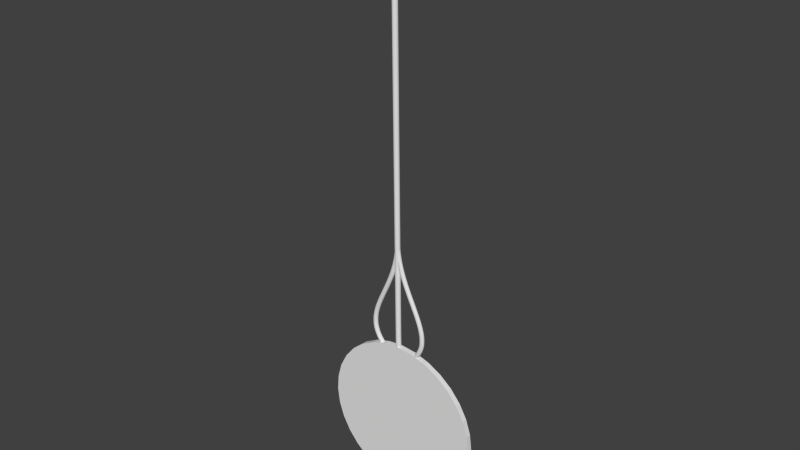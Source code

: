 # Source: all_pendulum.blend  (saved by Blender 2.71.0; exported with 4.5.12 LTS)
import bpy
from mathutils import Matrix  # noqa: F401  (used for matrix-valued properties, if any)

bpy.ops.wm.read_factory_settings(use_empty=True)
scene = bpy.context.scene
scene.name = 'Scene'

# ---- collections
col_collection_1 = bpy.data.collections.new('Collection 1'); scene.collection.children.link(col_collection_1)

# ---- world
world_world = bpy.data.worlds.new('World'); scene.world = world_world
world_world.color = (0.05088, 0.05088, 0.05088)
world_world.use_sun_shadow = False
world_world.sun_shadow_jitter_overblur = 0.0
world_world.cycles.sampling_method = 'MANUAL'
world_world.cycles.sample_map_resolution = 256

# ---- meshes
me_cylinder_001 = bpy.data.meshes.new('Cylinder.001')
me_cylinder_001.from_pydata([(-0.04437, 0.889, 0.001035), (-0.04437, 0.889, 2.001), (0.1507, 0.8698, 0.001035), (0.1507, 0.8698, 2.001), (0.3383, 0.8129, 0.001035), (0.3383, 0.8129, 2.001), (0.5112, 0.7205, 0.001035), (0.5112, 0.7205, 2.001), (0.6627, 0.5962, 0.001035), (0.6627, 0.5962, 2.001), (0.7871, 0.4446, 0.001035), (0.7871, 0.4446, 2.001), (0.8795, 0.2717, 0.001035), (0.8795, 0.2717, 2.001), (0.9364, 0.08414, 0.001035), (0.9364, 0.08414, 2.001), (0.9556, -0.111, 0.001035), (0.9556, -0.111, 2.001), (0.9364, -0.306, 0.001035), (0.9364, -0.306, 2.001), (0.8795, -0.4936, 0.001035), (0.8795, -0.4936, 2.001), (0.7871, -0.6665, 0.001035), (0.7871, -0.6665, 2.001), (0.6627, -0.8181, 0.001035), (0.6627, -0.8181, 2.001), (0.5112, -0.9424, 0.001035), (0.5112, -0.9424, 2.001), (0.3383, -1.035, 0.001035), (0.3383, -1.035, 2.001), (0.1507, -1.092, 0.001035), (0.1507, -1.092, 2.001), (-0.04437, -1.111, 0.001035), (-0.04437, -1.111, 2.001), (-0.2395, -1.092, 0.001035), (-0.2395, -1.092, 2.001), (-0.4271, -1.035, 0.001035), (-0.4271, -1.035, 2.001), (-0.5999, -0.9424, 0.001035), (-0.5999, -0.9424, 2.001), (-0.7515, -0.8181, 0.001035), (-0.7515, -0.8181, 2.001), (-0.8758, -0.6665, 0.001035), (-0.8758, -0.6665, 2.001), (-0.9683, -0.4936, 0.001035), (-0.9683, -0.4936, 2.001), (-1.025, -0.306, 0.001035), (-1.025, -0.306, 2.001), (-1.044, -0.1109, 0.001035), (-1.044, -0.1109, 2.001), (-1.025, 0.08414, 0.001035), (-1.025, 0.08414, 2.001), (-0.9683, 0.2717, 0.001035), (-0.9683, 0.2717, 2.001), (-0.8758, 0.4446, 0.001035), (-0.8758, 0.4446, 2.001), (-0.7515, 0.5962, 0.001035), (-0.7515, 0.5962, 2.001), (-0.5999, 0.7205, 0.001035), (-0.5999, 0.7205, 2.001), (-0.4271, 0.8129, 0.001035), (-0.4271, 0.8129, 2.001), (-0.2395, 0.8698, 0.001035), (-0.2395, 0.8698, 2.001), (-0.04437, 0.889, 0.001035), (0.1507, 0.8698, 0.001035), (0.3383, 0.8129, 0.001035), (0.5112, 0.7205, 0.001035), (0.6627, 0.5962, 0.001035), (0.7871, 0.4446, 0.001035), (0.8795, 0.2717, 0.001035), (0.9364, 0.08414, 0.001035), (0.9556, -0.111, 0.001035), (0.9364, -0.306, 0.001035), (0.8795, -0.4936, 0.001035), (0.7871, -0.6665, 0.001035), (0.6627, -0.8181, 0.001035), (0.5112, -0.9424, 0.001035), (0.3383, -1.035, 0.001035), (0.1507, -1.092, 0.001035), (-0.04437, -1.111, 0.001035), (-0.2395, -1.092, 0.001035), (-0.4271, -1.035, 0.001035), (-0.5999, -0.9424, 0.001035), (-0.7515, -0.8181, 0.001035), (-0.8758, -0.6665, 0.001035), (-0.9683, -0.4936, 0.001035), (-1.025, -0.306, 0.001035), (-1.044, -0.1109, 0.001035), (-1.025, 0.08414, 0.001035), (-0.9683, 0.2717, 0.001035), (-0.8758, 0.4446, 0.001035), (-0.7515, 0.5962, 0.001035), (-0.5999, 0.7205, 0.001035), (-0.4271, 0.8129, 0.001035), (-0.2395, 0.8698, 0.001035), (0.7313, -1.119, 1.997), (0.7765, 0.8454, 1.998), (6.691, -1.269, 2.005), (6.736, 0.6957, 2.006), (12.41, -1.437, 2.028), (12.46, 0.5282, 2.028), (17.68, -1.616, 2.065), (17.73, 0.3491, 2.065), (22.29, -1.799, 2.114), (22.33, 0.1655, 2.114), (26.06, -1.98, 2.174), (26.11, -0.01566, 2.174), (28.85, -2.152, 2.242), (28.9, -0.1874, 2.242), (30.56, -2.308, 2.316), (30.6, -0.3431, 2.316), (31.11, -2.442, 2.393), (31.15, -0.4768, 2.393), (30.48, -2.548, 2.469), (30.53, -0.5834, 2.47), (28.71, -2.623, 2.543), (28.75, -0.6587, 2.543), (25.85, -2.665, 2.611), (25.9, -0.6998, 2.611), (22.02, -2.67, 2.67), (22.07, -0.7053, 2.671), (17.36, -2.64, 2.719), (17.41, -0.6748, 2.719), (12.06, -2.574, 2.755), (12.11, -0.6096, 2.755), (6.318, -2.477, 2.777), (6.363, -0.5121, 2.777), (0.3516, -2.351, 2.784), (0.3968, -0.3861, 2.784), (-5.608, -2.201, 2.776), (-5.562, -0.2364, 2.776), (-11.33, -2.034, 2.753), (-11.29, -0.06886, 2.753), (-16.6, -1.855, 2.716), (-16.55, 0.1102, 2.717), (-21.21, -1.671, 2.667), (-21.16, 0.2938, 2.667), (-24.98, -1.49, 2.607), (-24.93, 0.475, 2.607), (-27.77, -1.318, 2.539), (-27.72, 0.6467, 2.539), (-29.47, -1.162, 2.465), (-29.43, 0.8024, 2.465), (-30.02, -1.029, 2.388), (-29.98, 0.9361, 2.389), (-29.4, -0.9221, 2.311), (-29.35, 1.043, 2.312), (-27.62, -0.8468, 2.238), (-27.58, 1.118, 2.238), (-24.77, -0.8056, 2.17), (-24.72, 1.159, 2.171), (-20.94, -0.8002, 2.111), (-20.89, 1.165, 2.111), (-16.28, -0.8307, 2.062), (-16.24, 1.134, 2.063), (-10.98, -0.8959, 2.026), (-10.93, 1.069, 2.027), (-5.235, -0.9934, 2.004), (-5.19, 0.9714, 2.005), (-6.612, 0.696, 2.026), (-6.478, 0.6455, 2.025), (-6.354, 0.5636, 2.024), (-6.246, 0.4533, 2.023), (-6.157, 0.3189, 2.023), (-6.091, 0.1656, 2.022), (-6.05, -0.0007614, 2.022), (-6.037, -0.1738, 2.022), (-6.05, -0.3468, 2.022), (-6.091, -0.5131, 2.022), (-6.157, -0.6665, 2.023), (-6.246, -0.8009, 2.023), (-6.354, -0.9111, 2.024), (-6.478, -0.9931, 2.025), (-6.612, -1.044, 2.026), (-6.751, -1.061, 2.027), (-6.891, -1.044, 2.029), (-7.025, -0.9931, 2.03), (-7.148, -0.9111, 2.031), (-7.257, -0.8008, 2.032), (-7.345, -0.6665, 2.032), (-7.411, -0.5131, 2.033), (-7.452, -0.3468, 2.033), (-7.466, -0.1738, 2.033), (-7.452, -0.0007605, 2.033), (-7.411, 0.1656, 2.033), (-7.345, 0.3189, 2.032), (-7.257, 0.4533, 2.032), (-7.148, 0.5636, 2.031), (-7.025, 0.6455, 2.03), (-6.891, 0.696, 2.029), (-6.751, 0.7131, 2.027), (-7.953, 0.696, 2.007), (-7.809, 0.6455, 2.006), (-7.675, 0.5636, 2.005), (-7.558, 0.4533, 2.005), (-7.463, 0.3189, 2.004), (-7.391, 0.1656, 2.003), (-7.348, -0.0007614, 2.003), (-7.333, -0.1738, 2.003), (-7.348, -0.3468, 2.003), (-7.391, -0.5131, 2.003), (-7.463, -0.6665, 2.004), (-7.558, -0.8009, 2.005), (-7.675, -0.9111, 2.005), (-7.809, -0.9931, 2.006), (-7.953, -1.044, 2.007), (-8.104, -1.061, 2.008), (-8.254, -1.044, 2.009), (-8.398, -0.9931, 2.01), (-8.532, -0.9111, 2.011), (-8.649, -0.8008, 2.012), (-8.744, -0.6665, 2.012), (-8.816, -0.5131, 2.013), (-8.859, -0.3468, 2.013), (-8.874, -0.1738, 2.013), (-8.859, -0.0007605, 2.013), (-8.816, 0.1656, 2.013), (-8.744, 0.3189, 2.012), (-8.649, 0.4533, 2.012), (-8.532, 0.5636, 2.011), (-8.398, 0.6455, 2.01), (-8.254, 0.696, 2.009), (-8.104, 0.7131, 2.008), (-8.992, 0.696, 1.988), (-8.838, 0.6455, 1.987), (-8.696, 0.5636, 1.986), (-8.572, 0.4533, 1.986), (-8.469, 0.3189, 1.985), (-8.394, 0.1656, 1.985), (-8.347, -0.0007615, 1.985), (-8.331, -0.1738, 1.985), (-8.347, -0.3468, 1.985), (-8.394, -0.5131, 1.985), (-8.469, -0.6665, 1.985), (-8.572, -0.8009, 1.986), (-8.696, -0.9111, 1.986), (-8.838, -0.9931, 1.987), (-8.992, -1.044, 1.988), (-9.152, -1.061, 1.989), (-9.312, -1.044, 1.99), (-9.466, -0.9931, 1.99), (-9.608, -0.9111, 1.991), (-9.733, -0.8009, 1.992), (-9.835, -0.6665, 1.992), (-9.911, -0.5131, 1.993), (-9.957, -0.3468, 1.993), (-9.973, -0.1738, 1.993), (-9.957, -0.0007605, 1.993), (-9.911, 0.1656, 1.993), (-9.835, 0.3189, 1.992), (-9.733, 0.4533, 1.992), (-9.608, 0.5636, 1.991), (-9.466, 0.6455, 1.99), (-9.312, 0.696, 1.99), (-9.152, 0.7131, 1.989), (-9.751, 0.696, 1.969), (-9.589, 0.6455, 1.968), (-9.44, 0.5636, 1.968), (-9.31, 0.4533, 1.967), (-9.203, 0.3189, 1.967), (-9.123, 0.1656, 1.966), (-9.074, -0.0007615, 1.966), (-9.057, -0.1738, 1.966), (-9.074, -0.3468, 1.966), (-9.123, -0.5131, 1.966), (-9.203, -0.6665, 1.967), (-9.31, -0.8009, 1.967), (-9.44, -0.9111, 1.968), (-9.589, -0.9931, 1.968), (-9.751, -1.044, 1.969), (-9.919, -1.061, 1.969), (-10.09, -1.044, 1.97), (-10.25, -0.9931, 1.971), (-10.4, -0.9111, 1.971), (-10.53, -0.8009, 1.972), (-10.64, -0.6665, 1.972), (-10.72, -0.5131, 1.972), (-10.76, -0.3468, 1.972), (-10.78, -0.1738, 1.972), (-10.76, -0.0007606, 1.972), (-10.72, 0.1656, 1.972), (-10.64, 0.3189, 1.972), (-10.53, 0.4533, 1.972), (-10.4, 0.5636, 1.971), (-10.25, 0.6455, 1.971), (-10.09, 0.696, 1.97), (-9.919, 0.7131, 1.969), (-10.25, 0.696, 1.949), (-10.09, 0.6455, 1.949), (-9.932, 0.5636, 1.949), (-9.797, 0.4533, 1.948), (-9.687, 0.3189, 1.948), (-9.604, 0.1656, 1.948), (-9.554, -0.0007616, 1.948), (-9.537, -0.1738, 1.948), (-9.554, -0.3468, 1.948), (-9.604, -0.5131, 1.948), (-9.687, -0.6665, 1.948), (-9.797, -0.8009, 1.948), (-9.932, -0.9111, 1.949), (-10.09, -0.9931, 1.949), (-10.25, -1.044, 1.949), (-10.43, -1.061, 1.95), (-10.6, -1.044, 1.95), (-10.77, -0.9931, 1.951), (-10.92, -0.9111, 1.951), (-11.06, -0.8009, 1.951), (-11.17, -0.6665, 1.952), (-11.25, -0.5131, 1.952), (-11.3, -0.3468, 1.952), (-11.32, -0.1738, 1.952), (-11.3, -0.0007606, 1.952), (-11.25, 0.1656, 1.952), (-11.17, 0.3189, 1.952), (-11.06, 0.4533, 1.951), (-10.92, 0.5636, 1.951), (-10.77, 0.6455, 1.951), (-10.6, 0.696, 1.95), (-10.43, 0.7131, 1.95), (-10.52, 0.696, 1.93), (-10.35, 0.6455, 1.93), (-10.19, 0.5636, 1.93), (-10.06, 0.4533, 1.93), (-9.944, 0.3189, 1.929), (-9.861, 0.1656, 1.929), (-9.809, -0.0007617, 1.929), (-9.792, -0.1738, 1.929), (-9.809, -0.3468, 1.929), (-9.861, -0.5131, 1.929), (-9.944, -0.6665, 1.929), (-10.06, -0.8009, 1.93), (-10.19, -0.9111, 1.93), (-10.35, -0.9931, 1.93), (-10.52, -1.044, 1.93), (-10.7, -1.061, 1.93), (-10.87, -1.044, 1.93), (-11.04, -0.9931, 1.931), (-11.2, -0.9111, 1.931), (-11.34, -0.8009, 1.931), (-11.45, -0.6665, 1.931), (-11.53, -0.5131, 1.931), (-11.58, -0.3468, 1.931), (-11.6, -0.1738, 1.931), (-11.58, -0.0007607, 1.931), (-11.53, 0.1656, 1.931), (-11.45, 0.3189, 1.931), (-11.34, 0.4533, 1.931), (-11.2, 0.5636, 1.931), (-11.04, 0.6455, 1.931), (-10.87, 0.696, 1.93), (-10.7, 0.7131, 1.93), (-10.57, 0.696, 1.91), (-10.4, 0.6455, 1.91), (-10.25, 0.5636, 1.91), (-10.11, 0.4533, 1.91), (-9.996, 0.3189, 1.91), (-9.912, 0.1656, 1.91), (-9.861, -0.0007617, 1.91), (-9.843, -0.1738, 1.91), (-9.861, -0.3468, 1.91), (-9.912, -0.5131, 1.91), (-9.996, -0.6665, 1.91), (-10.11, -0.8009, 1.91), (-10.25, -0.9111, 1.91), (-10.4, -0.9931, 1.91), (-10.57, -1.044, 1.91), (-10.75, -1.061, 1.91), (-10.93, -1.044, 1.91), (-11.1, -0.9931, 1.91), (-11.25, -0.9111, 1.91), (-11.39, -0.8009, 1.91), (-11.5, -0.6665, 1.91), (-11.59, -0.5131, 1.91), (-11.64, -0.3468, 1.91), (-11.66, -0.1738, 1.91), (-11.64, -0.0007608, 1.91), (-11.59, 0.1656, 1.91), (-11.5, 0.3189, 1.91), (-11.39, 0.4533, 1.91), (-11.25, 0.5636, 1.91), (-11.1, 0.6455, 1.91), (-10.93, 0.696, 1.91), (-10.75, 0.7131, 1.91), (-10.44, 0.696, 1.89), (-10.27, 0.6455, 1.891), (-10.11, 0.5636, 1.891), (-9.974, 0.4533, 1.891), (-9.862, 0.3189, 1.891), (-9.778, 0.1656, 1.891), (-9.727, -0.0007619, 1.891), (-9.71, -0.1738, 1.891), (-9.727, -0.3468, 1.891), (-9.778, -0.5131, 1.891), (-9.862, -0.6665, 1.891), (-9.974, -0.8009, 1.891), (-10.11, -0.9111, 1.891), (-10.27, -0.9931, 1.891), (-10.44, -1.044, 1.89), (-10.61, -1.061, 1.89), (-10.79, -1.044, 1.89), (-10.96, -0.9931, 1.89), (-11.11, -0.9111, 1.89), (-11.25, -0.8009, 1.89), (-11.36, -0.6665, 1.89), (-11.44, -0.5131, 1.89), (-11.5, -0.3468, 1.889), (-11.51, -0.1738, 1.889), (-11.5, -0.0007609, 1.889), (-11.44, 0.1656, 1.89), (-11.36, 0.3189, 1.89), (-11.25, 0.4533, 1.89), (-11.11, 0.5636, 1.89), (-10.96, 0.6455, 1.89), (-10.79, 0.696, 1.89), (-10.61, 0.7131, 1.89), (-10.13, 0.696, 1.87), (-9.96, 0.6455, 1.871), (-9.806, 0.5636, 1.871), (-9.671, 0.4533, 1.871), (-9.56, 0.3189, 1.871), (-9.478, 0.1656, 1.871), (-9.427, -0.000762, 1.871), (-9.41, -0.1738, 1.871), (-9.427, -0.3468, 1.871), (-9.478, -0.5131, 1.871), (-9.56, -0.6665, 1.871), (-9.671, -0.8009, 1.871), (-9.806, -0.9111, 1.871), (-9.96, -0.9931, 1.871), (-10.13, -1.044, 1.87), (-10.3, -1.061, 1.87), (-10.48, -1.044, 1.87), (-10.64, -0.9931, 1.869), (-10.8, -0.9111, 1.869), (-10.93, -0.8009, 1.869), (-11.04, -0.6665, 1.869), (-11.12, -0.5131, 1.869), (-11.18, -0.3468, 1.868), (-11.19, -0.1738, 1.868), (-11.18, -0.000761, 1.868), (-11.12, 0.1656, 1.869), (-11.04, 0.3189, 1.869), (-10.93, 0.4533, 1.869), (-10.8, 0.5636, 1.869), (-10.64, 0.6455, 1.869), (-10.48, 0.696, 1.87), (-10.3, 0.7131, 1.87), (-9.67, 0.696, 1.85), (-9.505, 0.6455, 1.85), (-9.353, 0.5636, 1.85), (-9.22, 0.4533, 1.851), (-9.111, 0.3189, 1.851), (-9.029, 0.1656, 1.851), (-8.979, -0.0007621, 1.851), (-8.963, -0.1738, 1.851), (-8.979, -0.3468, 1.851), (-9.029, -0.5131, 1.851), (-9.111, -0.6665, 1.851), (-9.22, -0.8009, 1.851), (-9.353, -0.9111, 1.85), (-9.505, -0.9931, 1.85), (-9.67, -1.044, 1.85), (-9.842, -1.061, 1.849), (-10.01, -1.044, 1.849), (-10.18, -0.9931, 1.848), (-10.33, -0.9111, 1.848), (-10.46, -0.8009, 1.848), (-10.57, -0.6665, 1.847), (-10.65, -0.5131, 1.847), (-10.7, -0.3468, 1.847), (-10.72, -0.1738, 1.847), (-10.7, -0.0007612, 1.847), (-10.65, 0.1656, 1.847), (-10.57, 0.3189, 1.847), (-10.46, 0.4533, 1.848), (-10.33, 0.5636, 1.848), (-10.18, 0.6455, 1.848), (-10.01, 0.696, 1.849), (-9.842, 0.7131, 1.849), (-9.086, 0.696, 1.829), (-8.923, 0.6455, 1.829), (-8.773, 0.5636, 1.83), (-8.641, 0.4533, 1.83), (-8.534, 0.3189, 1.83), (-8.453, 0.1656, 1.83), (-8.404, -0.0007622, 1.831), (-8.387, -0.1738, 1.831), (-8.404, -0.3468, 1.831), (-8.453, -0.5131, 1.83), (-8.534, -0.6665, 1.83), (-8.641, -0.8009, 1.83), (-8.773, -0.9111, 1.83), (-8.923, -0.9931, 1.829), (-9.086, -1.044, 1.829), (-9.255, -1.061, 1.828), (-9.424, -1.044, 1.828), (-9.587, -0.9931, 1.827), (-9.737, -0.9111, 1.827), (-9.868, -0.8009, 1.826), (-9.976, -0.6665, 1.826), (-10.06, -0.5131, 1.826), (-10.11, -0.3468, 1.826), (-10.12, -0.1738, 1.826), (-10.11, -0.0007613, 1.826), (-10.06, 0.1656, 1.826), (-9.976, 0.3189, 1.826), (-9.868, 0.4533, 1.826), (-9.737, 0.5636, 1.827), (-9.587, 0.6455, 1.827), (-9.424, 0.696, 1.828), (-9.255, 0.713, 1.828), (-8.396, 0.696, 1.807), (-8.235, 0.6455, 1.808), (-8.086, 0.5636, 1.808), (-7.956, 0.4533, 1.809), (-7.85, 0.3189, 1.809), (-7.77, 0.1656, 1.809), (-7.722, -0.0007623, 1.809), (-7.705, -0.1738, 1.809), (-7.722, -0.3468, 1.809), (-7.77, -0.5131, 1.809), (-7.85, -0.6665, 1.809), (-7.956, -0.8009, 1.809), (-8.086, -0.9111, 1.808), (-8.235, -0.9931, 1.808), (-8.396, -1.044, 1.807), (-8.563, -1.061, 1.807), (-8.73, -1.044, 1.806), (-8.891, -0.9931, 1.805), (-9.039, -0.9111, 1.805), (-9.169, -0.8009, 1.805), (-9.276, -0.6665, 1.804), (-9.355, -0.5131, 1.804), (-9.404, -0.3468, 1.804), (-9.421, -0.1738, 1.804), (-9.404, -0.0007614, 1.804), (-9.355, 0.1656, 1.804), (-9.276, 0.3189, 1.804), (-9.169, 0.4533, 1.805), (-9.039, 0.5636, 1.805), (-8.891, 0.6455, 1.805), (-8.73, 0.696, 1.806), (-8.563, 0.713, 1.807), (-7.622, 0.696, 1.785), (-7.462, 0.6455, 1.786), (-7.315, 0.5636, 1.786), (-7.186, 0.4533, 1.787), (-7.08, 0.3189, 1.787), (-7.002, 0.1656, 1.787), (-6.953, -0.0007624, 1.788), (-6.937, -0.1738, 1.788), (-6.953, -0.3468, 1.788), (-7.002, -0.5131, 1.787), (-7.08, -0.6665, 1.787), (-7.186, -0.8009, 1.787), (-7.315, -0.9111, 1.786), (-7.462, -0.9931, 1.786), (-7.622, -1.044, 1.785), (-7.788, -1.061, 1.785), (-7.954, -1.044, 1.784), (-8.113, -0.9931, 1.783), (-8.26, -0.9111, 1.783), (-8.389, -0.8009, 1.782), (-8.495, -0.6665, 1.782), (-8.574, -0.5131, 1.782), (-8.622, -0.3468, 1.782), (-8.639, -0.1738, 1.782), (-8.622, -0.0007616, 1.782), (-8.574, 0.1656, 1.782), (-8.495, 0.3189, 1.782), (-8.389, 0.4533, 1.782), (-8.26, 0.5636, 1.783), (-8.113, 0.6455, 1.783), (-7.954, 0.696, 1.784), (-7.788, 0.713, 1.785), (-6.786, 0.696, 1.763), (-6.628, 0.6455, 1.763), (-6.481, 0.5636, 1.764), (-6.353, 0.4533, 1.764), (-6.247, 0.3189, 1.765), (-6.169, 0.1656, 1.765), (-6.121, -0.0007626, 1.765), (-6.105, -0.1738, 1.765), (-6.121, -0.3468, 1.765), (-6.169, -0.5131, 1.765), (-6.247, -0.6665, 1.765), (-6.353, -0.8009, 1.764), (-6.481, -0.9111, 1.764), (-6.628, -0.9931, 1.763), (-6.786, -1.044, 1.763), (-6.952, -1.061, 1.762), (-7.117, -1.044, 1.761), (-7.276, -0.9931, 1.761), (-7.422, -0.9111, 1.76), (-7.551, -0.8009, 1.76), (-7.656, -0.6665, 1.759), (-7.734, -0.5131, 1.759), (-7.782, -0.3468, 1.759), (-7.799, -0.1738, 1.759), (-7.782, -0.0007617, 1.759), (-7.734, 0.1656, 1.759), (-7.656, 0.3189, 1.759), (-7.551, 0.4533, 1.76), (-7.422, 0.5636, 1.76), (-7.276, 0.6455, 1.761), (-7.117, 0.696, 1.761), (-6.952, 0.713, 1.762), (-5.911, 0.696, 1.739), (-5.753, 0.6455, 1.74), (-5.606, 0.5636, 1.741), (-5.478, 0.4533, 1.741), (-5.373, 0.3189, 1.741), (-5.295, 0.1656, 1.742), (-5.247, -0.0007627, 1.742), (-5.23, -0.1738, 1.742), (-5.247, -0.3468, 1.742), (-5.295, -0.5131, 1.742), (-5.373, -0.6665, 1.741), (-5.478, -0.8009, 1.741), (-5.606, -0.9111, 1.741), (-5.753, -0.9931, 1.74), (-5.911, -1.044, 1.739), (-6.077, -1.061, 1.739), (-6.242, -1.044, 1.738), (-6.4, -0.9931, 1.738), (-6.547, -0.9111, 1.737), (-6.675, -0.8009, 1.737), (-6.78, -0.6665, 1.736), (-6.859, -0.5131, 1.736), (-6.907, -0.3468, 1.736), (-6.923, -0.1738, 1.736), (-6.907, -0.0007619, 1.736), (-6.859, 0.1656, 1.736), (-6.78, 0.3189, 1.736), (-6.675, 0.4533, 1.737), (-6.547, 0.5636, 1.737), (-6.4, 0.6455, 1.738), (-6.242, 0.696, 1.738), (-6.077, 0.713, 1.739), (-5.019, 0.696, 1.716), (-4.86, 0.6455, 1.716), (-4.713, 0.5636, 1.717), (-4.585, 0.4533, 1.717), (-4.479, 0.3189, 1.718), (-4.401, 0.1656, 1.718), (-4.352, -0.0007629, 1.718), (-4.336, -0.1738, 1.718), (-4.352, -0.3468, 1.718), (-4.401, -0.5131, 1.718), (-4.479, -0.6665, 1.718), (-4.585, -0.8009, 1.717), (-4.713, -0.9111, 1.717), (-4.86, -0.9931, 1.716), (-5.019, -1.044, 1.716), (-5.185, -1.061, 1.715), (-5.35, -1.044, 1.714), (-5.509, -0.9931, 1.714), (-5.656, -0.9111, 1.713), (-5.785, -0.8009, 1.713), (-5.89, -0.6665, 1.712), (-5.969, -0.5131, 1.712), (-6.017, -0.3468, 1.712), (-6.033, -0.1738, 1.712), (-6.017, -0.000762, 1.712), (-5.969, 0.1656, 1.712), (-5.89, 0.3189, 1.712), (-5.785, 0.4533, 1.713), (-5.656, 0.5636, 1.713), (-5.509, 0.6455, 1.714), (-5.35, 0.696, 1.714), (-5.185, 0.713, 1.715), (-4.131, 0.696, 1.691), (-3.971, 0.6455, 1.692), (-3.824, 0.5636, 1.692), (-3.694, 0.4533, 1.693), (-3.588, 0.3189, 1.693), (-3.509, 0.1656, 1.693), (-3.461, -0.000763, 1.693), (-3.444, -0.1738, 1.694), (-3.461, -0.3468, 1.693), (-3.509, -0.5131, 1.693), (-3.588, -0.6665, 1.693), (-3.694, -0.8009, 1.693), (-3.824, -0.9111, 1.692), (-3.971, -0.9931, 1.692), (-4.131, -1.044, 1.691), (-4.298, -1.061, 1.691), (-4.464, -1.044, 1.69), (-4.624, -0.9931, 1.689), (-4.772, -0.9111, 1.689), (-4.901, -0.8009, 1.688), (-5.007, -0.6665, 1.688), (-5.086, -0.5131, 1.688), (-5.135, -0.3468, 1.688), (-5.151, -0.1738, 1.688), (-5.135, -0.0007622, 1.688), (-5.086, 0.1656, 1.688), (-5.007, 0.3189, 1.688), (-4.901, 0.4533, 1.688), (-4.772, 0.5636, 1.689), (-4.624, 0.6455, 1.689), (-4.464, 0.696, 1.69), (-4.298, 0.713, 1.691), (-3.27, 0.696, 1.666), (-3.109, 0.6455, 1.666), (-2.96, 0.5636, 1.667), (-2.83, 0.4533, 1.667), (-2.723, 0.3189, 1.668), (-2.643, 0.1656, 1.668), (-2.594, -0.0007632, 1.668), (-2.578, -0.1738, 1.668), (-2.594, -0.3468, 1.668), (-2.643, -0.5131, 1.668), (-2.723, -0.6665, 1.668), (-2.83, -0.8009, 1.667), (-2.96, -0.9111, 1.667), (-3.109, -0.9931, 1.666), (-3.27, -1.044, 1.666), (-3.438, -1.061, 1.665), (-3.606, -1.044, 1.665), (-3.767, -0.9931, 1.664), (-3.916, -0.9111, 1.664), (-4.047, -0.8009, 1.663), (-4.154, -0.6665, 1.663), (-4.233, -0.5131, 1.663), (-4.282, -0.3468, 1.663), (-4.299, -0.1738, 1.663), (-4.282, -0.0007623, 1.663), (-4.233, 0.1656, 1.663), (-4.154, 0.3189, 1.663), (-4.047, 0.4533, 1.663), (-3.916, 0.5636, 1.664), (-3.767, 0.6455, 1.664), (-3.606, 0.696, 1.665), (-3.438, 0.713, 1.665), (-2.458, 0.696, 1.64), (-2.295, 0.6455, 1.64), (-2.145, 0.5636, 1.641), (-2.013, 0.4533, 1.641), (-1.905, 0.3189, 1.641), (-1.825, 0.1656, 1.642), (-1.776, -0.0007634, 1.642), (-1.759, -0.1738, 1.642), (-1.776, -0.3468, 1.642), (-1.825, -0.5131, 1.642), (-1.905, -0.6665, 1.641), (-2.013, -0.8009, 1.641), (-2.145, -0.9111, 1.641), (-2.295, -0.9931, 1.64), (-2.458, -1.044, 1.64), (-2.628, -1.061, 1.639), (-2.797, -1.044, 1.639), (-2.96, -0.9931, 1.638), (-3.111, -0.9111, 1.638), (-3.242, -0.8009, 1.638), (-3.35, -0.6665, 1.637), (-3.431, -0.5131, 1.637), (-3.48, -0.3468, 1.637), (-3.497, -0.1738, 1.637), (-3.48, -0.0007625, 1.637), (-3.431, 0.1656, 1.637), (-3.35, 0.3189, 1.637), (-3.242, 0.4533, 1.638), (-3.111, 0.5636, 1.638), (-2.96, 0.6455, 1.638), (-2.797, 0.696, 1.639), (-2.628, 0.713, 1.639), (-1.718, 0.696, 1.613), (-1.553, 0.6455, 1.613), (-1.401, 0.5636, 1.614), (-1.268, 0.4533, 1.614), (-1.159, 0.3189, 1.614), (-1.078, 0.1656, 1.615), (-1.028, -0.0007636, 1.615), (-1.011, -0.1738, 1.615), (-1.028, -0.3468, 1.615), (-1.078, -0.5131, 1.615), (-1.159, -0.6665, 1.614), (-1.268, -0.8009, 1.614), (-1.401, -0.9111, 1.614), (-1.553, -0.9931, 1.613), (-1.718, -1.044, 1.613), (-1.889, -1.061, 1.613), (-2.06, -1.044, 1.612), (-2.225, -0.9931, 1.612), (-2.377, -0.9111, 1.611), (-2.51, -0.8009, 1.611), (-2.619, -0.6665, 1.611), (-2.7, -0.5131, 1.611), (-2.75, -0.3468, 1.611), (-2.767, -0.1738, 1.61), (-2.75, -0.0007626, 1.611), (-2.7, 0.1656, 1.611), (-2.619, 0.3189, 1.611), (-2.51, 0.4533, 1.611), (-2.377, 0.5636, 1.611), (-2.225, 0.6455, 1.612), (-2.06, 0.696, 1.612), (-1.889, 0.713, 1.613), (-1.07, 0.696, 1.585), (-0.9036, 0.6455, 1.586), (-0.7502, 0.5636, 1.586), (-0.6157, 0.4533, 1.586), (-0.5054, 0.3189, 1.586), (-0.4234, 0.1656, 1.587), (-0.3729, -0.0007638, 1.587), (-0.3558, -0.1738, 1.587), (-0.3729, -0.3468, 1.587), (-0.4234, -0.5131, 1.587), (-0.5054, -0.6665, 1.586), (-0.6157, -0.8009, 1.586), (-0.7502, -0.9111, 1.586), (-0.9036, -0.9931, 1.586), (-1.07, -1.044, 1.585), (-1.243, -1.061, 1.585), (-1.416, -1.044, 1.585), (-1.583, -0.9931, 1.584), (-1.736, -0.9111, 1.584), (-1.871, -0.8009, 1.584), (-1.981, -0.6665, 1.583), (-2.063, -0.5131, 1.583), (-2.114, -0.3468, 1.583), (-2.131, -0.1738, 1.583), (-2.114, -0.0007628, 1.583), (-2.063, 0.1656, 1.583), (-1.981, 0.3189, 1.583), (-1.871, 0.4533, 1.584), (-1.736, 0.5636, 1.584), (-1.583, 0.6455, 1.584), (-1.416, 0.696, 1.585), (-1.243, 0.713, 1.585), (-0.5383, 0.696, 1.557), (-0.3703, 0.6455, 1.557), (-0.2154, 0.5636, 1.557), (-0.07966, 0.4533, 1.557), (0.03173, 0.3189, 1.557), (0.1145, 0.1656, 1.558), (0.1655, -0.000764, 1.558), (0.1827, -0.1738, 1.558), (0.1655, -0.3468, 1.558), (0.1145, -0.5131, 1.558), (0.03173, -0.6665, 1.557), (-0.07966, -0.8009, 1.557), (-0.2154, -0.9111, 1.557), (-0.3703, -0.9931, 1.557), (-0.5383, -1.044, 1.557), (-0.713, -1.061, 1.556), (-0.8878, -1.044, 1.556), (-1.056, -0.9931, 1.556), (-1.211, -0.9111, 1.556), (-1.346, -0.8009, 1.555), (-1.458, -0.6665, 1.555), (-1.541, -0.5131, 1.555), (-1.592, -0.3468, 1.555), (-1.609, -0.1738, 1.555), (-1.592, -0.0007629, 1.555), (-1.541, 0.1656, 1.555), (-1.458, 0.3189, 1.555), (-1.346, 0.4533, 1.555), (-1.211, 0.5636, 1.556), (-1.056, 0.6455, 1.556), (-0.8878, 0.696, 1.556), (-0.713, 0.713, 1.556), (-0.1443, 0.696, 1.527), (0.02494, 0.6455, 1.527), (0.1809, 0.5636, 1.527), (0.3177, 0.4533, 1.527), (0.4299, 0.3189, 1.527), (0.5133, 0.1656, 1.527), (0.5646, -0.0007641, 1.527), (0.582, -0.1738, 1.528), (0.5646, -0.3468, 1.527), (0.5133, -0.5131, 1.527), (0.4299, -0.6665, 1.527), (0.3177, -0.8009, 1.527), (0.1809, -0.9111, 1.527), (0.02494, -0.9931, 1.527), (-0.1443, -1.044, 1.527), (-0.3204, -1.061, 1.527), (-0.4964, -1.044, 1.527), (-0.6657, -0.9931, 1.526), (-0.8217, -0.9111, 1.526), (-0.9585, -0.8009, 1.526), (-1.071, -0.6665, 1.526), (-1.154, -0.5131, 1.526), (-1.205, -0.3468, 1.526), (-1.223, -0.1738, 1.526), (-1.205, -0.0007631, 1.526), (-1.154, 0.1656, 1.526), (-1.071, 0.3189, 1.526), (-0.9585, 0.4533, 1.526), (-0.8217, 0.5636, 1.526), (-0.6657, 0.6455, 1.526), (-0.4964, 0.696, 1.527), (-0.3204, 0.713, 1.527), (0.08954, 0.696, 1.496), (0.2596, 0.6455, 1.496), (0.4163, 0.5636, 1.496), (0.5537, 0.4533, 1.496), (0.6664, 0.3189, 1.496), (0.7502, 0.1656, 1.496), (0.8018, -0.0007642, 1.496), (0.8192, -0.1738, 1.496), (0.8018, -0.3468, 1.496), (0.7502, -0.5131, 1.496), (0.6664, -0.6665, 1.496), (0.5537, -0.8009, 1.496), (0.4163, -0.9111, 1.496), (0.2596, -0.9931, 1.496), (0.08954, -1.044, 1.496), (-0.08731, -1.061, 1.496), (-0.2642, -1.044, 1.496), (-0.4342, -0.9931, 1.496), (-0.5909, -0.9111, 1.496), (-0.7283, -0.8009, 1.496), (-0.841, -0.6665, 1.496), (-0.9248, -0.5131, 1.496), (-0.9764, -0.3468, 1.496), (-0.9938, -0.1738, 1.496), (-0.9764, -0.0007633, 1.496), (-0.9248, 0.1656, 1.496), (-0.841, 0.3189, 1.496), (-0.7283, 0.4533, 1.496), (-0.5909, 0.5636, 1.496), (-0.4342, 0.6455, 1.496), (-0.2642, 0.696, 1.496), (-0.08731, 0.713, 1.496), (0.1412, 0.696, 1.464), (0.3114, 0.6455, 1.464), (0.4682, 0.5636, 1.464), (0.6058, 0.4533, 1.464), (0.7186, 0.3189, 1.464), (0.8024, 0.1656, 1.464), (0.8541, -0.0007644, 1.464), (0.8715, -0.1738, 1.464), (0.8541, -0.3468, 1.464), (0.8024, -0.5131, 1.464), (0.7186, -0.6665, 1.464), (0.6058, -0.8009, 1.464), (0.4682, -0.9111, 1.464), (0.3114, -0.9931, 1.464), (0.1412, -1.044, 1.464), (-0.03587, -1.061, 1.464), (-0.2129, -1.044, 1.464), (-0.3831, -0.9931, 1.465), (-0.54, -0.9111, 1.465), (-0.6775, -0.8009, 1.465), (-0.7903, -0.6665, 1.465), (-0.8742, -0.5131, 1.465), (-0.9258, -0.3468, 1.465), (-0.9433, -0.1738, 1.465), (-0.9258, -0.0007634, 1.465), (-0.8742, 0.1656, 1.465), (-0.7903, 0.3189, 1.465), (-0.6775, 0.4533, 1.465), (-0.54, 0.5636, 1.465), (-0.3831, 0.6455, 1.465), (-0.2129, 0.696, 1.464), (-0.03587, 0.713, 1.464), (6.547, -0.96, 2.029), (6.414, -0.9144, 2.028), (6.291, -0.8403, 2.027), (6.183, -0.7406, 2.026), (6.095, -0.6191, 2.025), (6.03, -0.4805, 2.025), (5.989, -0.3301, 2.024), (5.976, -0.1738, 2.024), (5.989, -0.01738, 2.024), (6.03, 0.133, 2.025), (6.095, 0.2716, 2.025), (6.183, 0.3931, 2.026), (6.291, 0.4928, 2.027), (6.414, 0.5668, 2.028), (6.547, 0.6124, 2.029), (6.685, 0.6278, 2.03), (6.823, 0.6124, 2.031), (6.957, 0.5668, 2.032), (7.079, 0.4928, 2.033), (7.187, 0.3931, 2.034), (7.275, 0.2716, 2.035), (7.341, 0.133, 2.036), (7.381, -0.01738, 2.036), (7.395, -0.1738, 2.036), (7.381, -0.3301, 2.036), (7.341, -0.4805, 2.036), (7.275, -0.6191, 2.035), (7.187, -0.7406, 2.034), (7.079, -0.8403, 2.033), (6.957, -0.9144, 2.032), (6.823, -0.96, 2.031), (6.685, -0.9754, 2.03), (7.875, -0.96, 2.01), (7.732, -0.9144, 2.009), (7.6, -0.8403, 2.008), (7.484, -0.7406, 2.007), (7.389, -0.6191, 2.007), (7.318, -0.4805, 2.006), (7.274, -0.3301, 2.006), (7.26, -0.1738, 2.006), (7.274, -0.01738, 2.006), (7.318, 0.133, 2.006), (7.389, 0.2716, 2.007), (7.484, 0.3931, 2.007), (7.6, 0.4928, 2.008), (7.732, 0.5668, 2.009), (7.875, 0.6124, 2.01), (8.025, 0.6278, 2.011), (8.174, 0.6124, 2.012), (8.318, 0.5668, 2.013), (8.45, 0.4928, 2.014), (8.566, 0.3931, 2.014), (8.661, 0.2716, 2.015), (8.732, 0.133, 2.015), (8.775, -0.01738, 2.016), (8.79, -0.1738, 2.016), (8.775, -0.3301, 2.016), (8.732, -0.4805, 2.015), (8.661, -0.6191, 2.015), (8.566, -0.7406, 2.014), (8.45, -0.8403, 2.014), (8.318, -0.9144, 2.013), (8.174, -0.96, 2.012), (8.025, -0.9754, 2.011), (8.904, -0.96, 1.991), (8.751, -0.9144, 1.99), (8.61, -0.8403, 1.989), (8.487, -0.7406, 1.989), (8.386, -0.6191, 1.988), (8.31, -0.4805, 1.988), (8.264, -0.3301, 1.987), (8.248, -0.1738, 1.987), (8.264, -0.01738, 1.987), (8.31, 0.133, 1.988), (8.386, 0.2716, 1.988), (8.487, 0.3931, 1.989), (8.61, 0.4928, 1.989), (8.751, 0.5668, 1.99), (8.904, 0.6124, 1.991), (9.063, 0.6278, 1.991), (9.222, 0.6124, 1.992), (9.375, 0.5668, 1.993), (9.516, 0.4928, 1.994), (9.639, 0.3931, 1.994), (9.741, 0.2716, 1.995), (9.816, 0.133, 1.995), (9.862, -0.01738, 1.996), (9.878, -0.1738, 1.996), (9.862, -0.3301, 1.996), (9.816, -0.4805, 1.995), (9.741, -0.6191, 1.995), (9.639, -0.7406, 1.994), (9.516, -0.8403, 1.994), (9.375, -0.9144, 1.993), (9.222, -0.96, 1.992), (9.063, -0.9754, 1.991), (9.655, -0.96, 1.971), (9.495, -0.9144, 1.971), (9.347, -0.8403, 1.97), (9.218, -0.7406, 1.97), (9.111, -0.6191, 1.97), (9.032, -0.4805, 1.969), (8.983, -0.3301, 1.969), (8.967, -0.1738, 1.969), (8.983, -0.01738, 1.969), (9.032, 0.133, 1.969), (9.111, 0.2716, 1.97), (9.218, 0.3931, 1.97), (9.347, 0.4928, 1.97), (9.495, 0.5668, 1.971), (9.655, 0.6124, 1.971), (9.822, 0.6278, 1.972), (9.989, 0.6124, 1.973), (10.15, 0.5668, 1.973), (10.3, 0.4928, 1.974), (10.43, 0.3931, 1.974), (10.53, 0.2716, 1.975), (10.61, 0.133, 1.975), (10.66, -0.01738, 1.975), (10.68, -0.1738, 1.975), (10.66, -0.3301, 1.975), (10.61, -0.4805, 1.975), (10.53, -0.6191, 1.975), (10.43, -0.7406, 1.974), (10.3, -0.8403, 1.974), (10.15, -0.9144, 1.973), (9.989, -0.96, 1.973), (9.822, -0.9754, 1.972), (10.15, -0.96, 1.952), (9.986, -0.9144, 1.952), (9.833, -0.8403, 1.951), (9.699, -0.7406, 1.951), (9.59, -0.6191, 1.951), (9.508, -0.4805, 1.951), (9.458, -0.3301, 1.951), (9.441, -0.1738, 1.951), (9.458, -0.01738, 1.951), (9.508, 0.133, 1.951), (9.59, 0.2716, 1.951), (9.699, 0.3931, 1.951), (9.833, 0.4928, 1.951), (9.986, 0.5668, 1.952), (10.15, 0.6124, 1.952), (10.32, 0.6278, 1.953), (10.5, 0.6124, 1.953), (10.66, 0.5668, 1.953), (10.81, 0.4927, 1.954), (10.95, 0.3931, 1.954), (11.06, 0.2716, 1.954), (11.14, 0.133, 1.954), (11.19, -0.01738, 1.955), (11.21, -0.1738, 1.955), (11.19, -0.3301, 1.955), (11.14, -0.4805, 1.954), (11.06, -0.6191, 1.954), (10.95, -0.7406, 1.954), (10.81, -0.8403, 1.954), (10.66, -0.9144, 1.953), (10.5, -0.96, 1.953), (10.32, -0.9754, 1.953), (10.41, -0.96, 1.933), (10.25, -0.9144, 1.933), (10.09, -0.8403, 1.932), (9.955, -0.7406, 1.932), (9.843, -0.6191, 1.932), (9.761, -0.4805, 1.932), (9.71, -0.3301, 1.932), (9.692, -0.1738, 1.932), (9.71, -0.01738, 1.932), (9.761, 0.133, 1.932), (9.843, 0.2716, 1.932), (9.955, 0.3931, 1.932), (10.09, 0.4928, 1.932), (10.25, 0.5668, 1.933), (10.41, 0.6124, 1.933), (10.59, 0.6278, 1.933), (10.76, 0.6124, 1.933), (10.93, 0.5668, 1.933), (11.09, 0.4927, 1.934), (11.22, 0.3931, 1.934), (11.34, 0.2716, 1.934), (11.42, 0.133, 1.934), (11.47, -0.01738, 1.934), (11.49, -0.1738, 1.934), (11.47, -0.3301, 1.934), (11.42, -0.4805, 1.934), (11.34, -0.6191, 1.934), (11.22, -0.7406, 1.934), (11.09, -0.8403, 1.934), (10.93, -0.9144, 1.933), (10.76, -0.96, 1.933), (10.59, -0.9754, 1.933), (10.47, -0.96, 1.913), (10.3, -0.9144, 1.913), (10.14, -0.8403, 1.913), (10.01, -0.7406, 1.913), (9.893, -0.6191, 1.913), (9.81, -0.4805, 1.913), (9.759, -0.3301, 1.913), (9.742, -0.1738, 1.913), (9.759, -0.01738, 1.913), (9.81, 0.133, 1.913), (9.893, 0.2716, 1.913), (10.01, 0.3931, 1.913), (10.14, 0.4928, 1.913), (10.3, 0.5668, 1.913), (10.47, 0.6124, 1.913), (10.64, 0.6278, 1.913), (10.82, 0.6124, 1.913), (10.99, 0.5668, 1.913), (11.14, 0.4927, 1.913), (11.28, 0.3931, 1.913), (11.39, 0.2716, 1.913), (11.47, 0.133, 1.913), (11.52, -0.01738, 1.913), (11.54, -0.1738, 1.913), (11.52, -0.3301, 1.913), (11.47, -0.4805, 1.913), (11.39, -0.6191, 1.913), (11.28, -0.7406, 1.913), (11.14, -0.8403, 1.913), (10.99, -0.9144, 1.913), (10.82, -0.96, 1.913), (10.64, -0.9754, 1.913), (10.33, -0.96, 1.893), (10.16, -0.9144, 1.893), (10.0, -0.8403, 1.894), (9.869, -0.7406, 1.894), (9.758, -0.6191, 1.894), (9.675, -0.4805, 1.894), (9.625, -0.3301, 1.894), (9.607, -0.1738, 1.894), (9.625, -0.01738, 1.894), (9.675, 0.133, 1.894), (9.758, 0.2716, 1.894), (9.869, 0.3931, 1.894), (10.0, 0.4927, 1.894), (10.16, 0.5668, 1.893), (10.33, 0.6124, 1.893), (10.5, 0.6278, 1.893), (10.68, 0.6124, 1.893), (10.84, 0.5668, 1.893), (11.0, 0.4927, 1.893), (11.13, 0.3931, 1.892), (11.25, 0.2716, 1.892), (11.33, 0.133, 1.892), (11.38, -0.01738, 1.892), (11.4, -0.1738, 1.892), (11.38, -0.3301, 1.892), (11.33, -0.4805, 1.892), (11.25, -0.6191, 1.892), (11.13, -0.7406, 1.892), (11.0, -0.8403, 1.893), (10.84, -0.9144, 1.893), (10.68, -0.96, 1.893), (10.5, -0.9754, 1.893), (10.02, -0.96, 1.873), (9.854, -0.9144, 1.873), (9.701, -0.8403, 1.874), (9.567, -0.7406, 1.874), (9.457, -0.6191, 1.874), (9.375, -0.4805, 1.874), (9.325, -0.3301, 1.874), (9.308, -0.1738, 1.874), (9.325, -0.01738, 1.874), (9.375, 0.133, 1.874), (9.457, 0.2716, 1.874), (9.567, 0.3931, 1.874), (9.701, 0.4927, 1.874), (9.854, 0.5668, 1.873), (10.02, 0.6124, 1.873), (10.19, 0.6278, 1.873), (10.36, 0.6124, 1.872), (10.53, 0.5668, 1.872), (10.68, 0.4927, 1.872), (10.82, 0.3931, 1.872), (10.93, 0.2716, 1.871), (11.01, 0.133, 1.871), (11.06, -0.01738, 1.871), (11.08, -0.1738, 1.871), (11.06, -0.3301, 1.871), (11.01, -0.4805, 1.871), (10.93, -0.6191, 1.871), (10.82, -0.7406, 1.872), (10.68, -0.8403, 1.872), (10.53, -0.9144, 1.872), (10.36, -0.96, 1.872), (10.19, -0.9754, 1.873), (9.564, -0.96, 1.852), (9.4, -0.9144, 1.853), (9.25, -0.8403, 1.853), (9.118, -0.7406, 1.853), (9.009, -0.6191, 1.854), (8.929, -0.4805, 1.854), (8.879, -0.3301, 1.854), (8.862, -0.1738, 1.854), (8.879, -0.01738, 1.854), (8.929, 0.133, 1.854), (9.009, 0.2716, 1.854), (9.118, 0.3931, 1.853), (9.25, 0.4927, 1.853), (9.4, 0.5668, 1.853), (9.564, 0.6124, 1.852), (9.734, 0.6278, 1.852), (9.904, 0.6124, 1.852), (10.07, 0.5668, 1.851), (10.22, 0.4927, 1.851), (10.35, 0.3931, 1.851), (10.46, 0.2716, 1.85), (10.54, 0.133, 1.85), (10.59, -0.01738, 1.85), (10.61, -0.1738, 1.85), (10.59, -0.3301, 1.85), (10.54, -0.4805, 1.85), (10.46, -0.6191, 1.85), (10.35, -0.7406, 1.851), (10.22, -0.8403, 1.851), (10.07, -0.9144, 1.851), (9.904, -0.96, 1.852), (9.734, -0.9754, 1.852), (8.982, -0.96, 1.831), (8.821, -0.9144, 1.832), (8.672, -0.8403, 1.832), (8.542, -0.7406, 1.833), (8.435, -0.6191, 1.833), (8.355, -0.4805, 1.833), (8.306, -0.3301, 1.833), (8.29, -0.1738, 1.833), (8.306, -0.01738, 1.833), (8.355, 0.133, 1.833), (8.435, 0.2716, 1.833), (8.542, 0.3931, 1.833), (8.672, 0.4927, 1.832), (8.821, 0.5668, 1.832), (8.982, 0.6124, 1.831), (9.15, 0.6278, 1.831), (9.318, 0.6124, 1.83), (9.479, 0.5668, 1.83), (9.628, 0.4927, 1.83), (9.758, 0.3931, 1.829), (9.865, 0.2716, 1.829), (9.945, 0.133, 1.829), (9.994, -0.01738, 1.828), (10.01, -0.1738, 1.828), (9.994, -0.3301, 1.828), (9.945, -0.4805, 1.829), (9.865, -0.6191, 1.829), (9.758, -0.7406, 1.829), (9.628, -0.8403, 1.83), (9.479, -0.9144, 1.83), (9.318, -0.96, 1.83), (9.15, -0.9754, 1.831), (8.296, -0.96, 1.81), (8.136, -0.9144, 1.81), (7.989, -0.8403, 1.811), (7.86, -0.7406, 1.811), (7.754, -0.6191, 1.812), (7.676, -0.4805, 1.812), (7.627, -0.3301, 1.812), (7.611, -0.1738, 1.812), (7.627, -0.01738, 1.812), (7.676, 0.133, 1.812), (7.754, 0.2716, 1.812), (7.86, 0.3931, 1.811), (7.989, 0.4927, 1.811), (8.136, 0.5668, 1.81), (8.296, 0.6124, 1.81), (8.462, 0.6278, 1.809), (8.627, 0.6124, 1.809), (8.787, 0.5668, 1.808), (8.934, 0.4927, 1.808), (9.063, 0.3931, 1.807), (9.169, 0.2716, 1.807), (9.247, 0.133, 1.807), (9.296, -0.01738, 1.807), (9.312, -0.1738, 1.807), (9.296, -0.3301, 1.807), (9.247, -0.4805, 1.807), (9.169, -0.6191, 1.807), (9.063, -0.7406, 1.807), (8.934, -0.8403, 1.808), (8.787, -0.9144, 1.808), (8.627, -0.96, 1.809), (8.462, -0.9754, 1.809), (7.526, -0.96, 1.788), (7.368, -0.9144, 1.788), (7.222, -0.8403, 1.789), (7.094, -0.7406, 1.789), (6.989, -0.6191, 1.79), (6.911, -0.4805, 1.79), (6.863, -0.3301, 1.79), (6.847, -0.1738, 1.79), (6.863, -0.01738, 1.79), (6.911, 0.133, 1.79), (6.989, 0.2716, 1.79), (7.094, 0.3931, 1.789), (7.222, 0.4927, 1.789), (7.368, 0.5668, 1.788), (7.526, 0.6124, 1.788), (7.691, 0.6278, 1.787), (7.855, 0.6124, 1.787), (8.013, 0.5668, 1.786), (8.159, 0.4927, 1.786), (8.287, 0.3931, 1.785), (8.392, 0.2716, 1.785), (8.47, 0.133, 1.785), (8.518, -0.01738, 1.784), (8.534, -0.1738, 1.784), (8.518, -0.3301, 1.784), (8.47, -0.4805, 1.785), (8.392, -0.6191, 1.785), (8.287, -0.7406, 1.785), (8.159, -0.8403, 1.786), (8.013, -0.9144, 1.786), (7.855, -0.96, 1.787), (7.691, -0.9754, 1.787), (6.695, -0.96, 1.765), (6.538, -0.9144, 1.766), (6.392, -0.8403, 1.767), (6.265, -0.7406, 1.767), (6.161, -0.6191, 1.767), (6.083, -0.4805, 1.768), (6.035, -0.3301, 1.768), (6.019, -0.1738, 1.768), (6.035, -0.01738, 1.768), (6.083, 0.133, 1.768), (6.161, 0.2716, 1.767), (6.265, 0.3931, 1.767), (6.392, 0.4927, 1.767), (6.538, 0.5668, 1.766), (6.695, 0.6124, 1.765), (6.859, 0.6278, 1.765), (7.023, 0.6124, 1.764), (7.18, 0.5668, 1.764), (7.326, 0.4927, 1.763), (7.453, 0.3931, 1.763), (7.557, 0.2716, 1.762), (7.635, 0.133, 1.762), (7.683, -0.01738, 1.762), (7.699, -0.1738, 1.762), (7.683, -0.3301, 1.762), (7.635, -0.4805, 1.762), (7.557, -0.6191, 1.762), (7.453, -0.7406, 1.763), (7.326, -0.8403, 1.763), (7.18, -0.9144, 1.764), (7.023, -0.96, 1.764), (6.859, -0.9754, 1.765), (5.825, -0.96, 1.742), (5.667, -0.9144, 1.743), (5.522, -0.8403, 1.743), (5.395, -0.7406, 1.744), (5.291, -0.6191, 1.744), (5.213, -0.4805, 1.745), (5.166, -0.3301, 1.745), (5.149, -0.1738, 1.745), (5.166, -0.01738, 1.745), (5.213, 0.133, 1.745), (5.291, 0.2716, 1.744), (5.395, 0.3931, 1.744), (5.522, 0.4928, 1.743), (5.667, 0.5668, 1.743), (5.825, 0.6124, 1.742), (5.989, 0.6278, 1.742), (6.152, 0.6124, 1.741), (6.31, 0.5668, 1.74), (6.455, 0.4927, 1.74), (6.582, 0.3931, 1.739), (6.687, 0.2716, 1.739), (6.764, 0.133, 1.739), (6.812, -0.01738, 1.739), (6.828, -0.1738, 1.738), (6.812, -0.3301, 1.739), (6.764, -0.4805, 1.739), (6.687, -0.6191, 1.739), (6.582, -0.7406, 1.739), (6.455, -0.8403, 1.74), (6.31, -0.9144, 1.74), (6.152, -0.96, 1.741), (5.989, -0.9754, 1.742), (4.937, -0.96, 1.718), (4.78, -0.9144, 1.719), (4.634, -0.8403, 1.72), (4.506, -0.7406, 1.72), (4.402, -0.6191, 1.72), (4.324, -0.4805, 1.721), (4.276, -0.3301, 1.721), (4.26, -0.1738, 1.721), (4.276, -0.01738, 1.721), (4.324, 0.133, 1.721), (4.402, 0.2716, 1.72), (4.506, 0.3931, 1.72), (4.634, 0.4927, 1.72), (4.78, 0.5668, 1.719), (4.937, 0.6124, 1.718), (5.102, 0.6278, 1.718), (5.266, 0.6124, 1.717), (5.424, 0.5668, 1.717), (5.569, 0.4927, 1.716), (5.697, 0.3931, 1.716), (5.801, 0.2716, 1.715), (5.879, 0.133, 1.715), (5.927, -0.01738, 1.715), (5.943, -0.1738, 1.715), (5.927, -0.3301, 1.715), (5.879, -0.4805, 1.715), (5.801, -0.6191, 1.715), (5.697, -0.7406, 1.716), (5.569, -0.8403, 1.716), (5.424, -0.9144, 1.717), (5.266, -0.96, 1.717), (5.102, -0.9754, 1.718), (4.054, -0.96, 1.694), (3.896, -0.9144, 1.694), (3.749, -0.8403, 1.695), (3.621, -0.7406, 1.695), (3.516, -0.6191, 1.696), (3.437, -0.4805, 1.696), (3.389, -0.3301, 1.696), (3.373, -0.1738, 1.696), (3.389, -0.01738, 1.696), (3.437, 0.133, 1.696), (3.516, 0.2716, 1.696), (3.621, 0.3931, 1.695), (3.749, 0.4927, 1.695), (3.896, 0.5668, 1.694), (4.054, 0.6124, 1.694), (4.219, 0.6278, 1.693), (4.385, 0.6124, 1.693), (4.543, 0.5668, 1.692), (4.69, 0.4927, 1.692), (4.818, 0.3931, 1.691), (4.923, 0.2716, 1.691), (5.001, 0.133, 1.691), (5.05, -0.01738, 1.69), (5.066, -0.1738, 1.69), (5.05, -0.3301, 1.69), (5.001, -0.4805, 1.691), (4.923, -0.6191, 1.691), (4.818, -0.7406, 1.691), (4.69, -0.8403, 1.692), (4.543, -0.9144, 1.692), (4.385, -0.96, 1.693), (4.219, -0.9754, 1.693), (3.198, -0.96, 1.669), (3.038, -0.9144, 1.669), (2.89, -0.8403, 1.67), (2.761, -0.7406, 1.67), (2.655, -0.6191, 1.67), (2.576, -0.4805, 1.671), (2.527, -0.3301, 1.671), (2.511, -0.1738, 1.671), (2.527, -0.01738, 1.671), (2.576, 0.133, 1.671), (2.655, 0.2716, 1.67), (2.761, 0.3931, 1.67), (2.89, 0.4928, 1.67), (3.038, 0.5668, 1.669), (3.198, 0.6124, 1.669), (3.364, 0.6278, 1.668), (3.531, 0.6124, 1.668), (3.691, 0.5668, 1.667), (3.838, 0.4927, 1.667), (3.968, 0.3931, 1.666), (4.074, 0.2716, 1.666), (4.153, 0.133, 1.666), (4.201, -0.01738, 1.665), (4.218, -0.1738, 1.665), (4.201, -0.3301, 1.665), (4.153, -0.4805, 1.666), (4.074, -0.6191, 1.666), (3.968, -0.7406, 1.666), (3.838, -0.8403, 1.667), (3.691, -0.9144, 1.667), (3.531, -0.96, 1.668), (3.364, -0.9754, 1.668), (2.39, -0.96, 1.643), (2.228, -0.9144, 1.643), (2.079, -0.8403, 1.644), (1.949, -0.7406, 1.644), (1.841, -0.6191, 1.644), (1.762, -0.4805, 1.644), (1.713, -0.3301, 1.645), (1.696, -0.1738, 1.645), (1.713, -0.01738, 1.645), (1.762, 0.133, 1.644), (1.841, 0.2716, 1.644), (1.949, 0.3931, 1.644), (2.079, 0.4928, 1.644), (2.228, 0.5668, 1.643), (2.39, 0.6124, 1.643), (2.558, 0.6278, 1.642), (2.726, 0.6124, 1.642), (2.888, 0.5668, 1.641), (3.037, 0.4927, 1.641), (3.167, 0.3931, 1.64), (3.275, 0.2716, 1.64), (3.354, 0.133, 1.64), (3.403, -0.01738, 1.64), (3.42, -0.1738, 1.64), (3.403, -0.3301, 1.64), (3.354, -0.4805, 1.64), (3.275, -0.6191, 1.64), (3.167, -0.7406, 1.64), (3.037, -0.8403, 1.641), (2.888, -0.9144, 1.641), (2.726, -0.96, 1.642), (2.558, -0.9754, 1.642), (1.652, -0.96, 1.616), (1.489, -0.9144, 1.616), (1.338, -0.8403, 1.617), (1.206, -0.7406, 1.617), (1.098, -0.6191, 1.617), (1.018, -0.4805, 1.617), (0.9681, -0.3301, 1.617), (0.9514, -0.1738, 1.618), (0.9681, -0.01738, 1.617), (1.018, 0.133, 1.617), (1.098, 0.2716, 1.617), (1.206, 0.3931, 1.617), (1.338, 0.4928, 1.617), (1.489, 0.5668, 1.616), (1.652, 0.6124, 1.616), (1.822, 0.6278, 1.615), (1.992, 0.6124, 1.615), (2.156, 0.5668, 1.615), (2.306, 0.4927, 1.614), (2.438, 0.3931, 1.614), (2.547, 0.2716, 1.614), (2.627, 0.133, 1.613), (2.677, -0.01738, 1.613), (2.693, -0.1738, 1.613), (2.677, -0.3301, 1.613), (2.627, -0.4805, 1.613), (2.547, -0.6191, 1.614), (2.438, -0.7406, 1.614), (2.306, -0.8403, 1.614), (2.156, -0.9144, 1.615), (1.992, -0.96, 1.615), (1.822, -0.9754, 1.615), (1.008, -0.96, 1.588), (0.8424, -0.9144, 1.588), (0.6903, -0.8403, 1.589), (0.5569, -0.7406, 1.589), (0.4474, -0.6191, 1.589), (0.3661, -0.4805, 1.589), (0.316, -0.3301, 1.589), (0.2991, -0.1738, 1.589), (0.316, -0.01738, 1.589), (0.3661, 0.133, 1.589), (0.4474, 0.2716, 1.589), (0.5569, 0.3931, 1.589), (0.6903, 0.4928, 1.589), (0.8424, 0.5668, 1.588), (1.008, 0.6124, 1.588), (1.179, 0.6278, 1.588), (1.351, 0.6124, 1.587), (1.516, 0.5668, 1.587), (1.668, 0.4927, 1.587), (1.802, 0.3931, 1.586), (1.911, 0.2716, 1.586), (1.992, 0.133, 1.586), (2.042, -0.01738, 1.586), (2.059, -0.1738, 1.586), (2.042, -0.3301, 1.586), (1.992, -0.4805, 1.586), (1.911, -0.6191, 1.586), (1.802, -0.7406, 1.586), (1.668, -0.8403, 1.587), (1.516, -0.9144, 1.587), (1.351, -0.96, 1.587), (1.179, -0.9754, 1.588), (0.4773, -0.96, 1.559), (0.3106, -0.9144, 1.56), (0.157, -0.8403, 1.56), (0.02235, -0.7406, 1.56), (-0.08815, -0.6191, 1.56), (-0.1703, -0.4805, 1.56), (-0.2208, -0.3301, 1.56), (-0.2379, -0.1738, 1.56), (-0.2208, -0.01738, 1.56), (-0.1703, 0.133, 1.56), (-0.08815, 0.2716, 1.56), (0.02235, 0.3931, 1.56), (0.157, 0.4928, 1.56), (0.3106, 0.5668, 1.56), (0.4773, 0.6124, 1.559), (0.6506, 0.6278, 1.559), (0.8239, 0.6124, 1.559), (0.9906, 0.5668, 1.559), (1.144, 0.4927, 1.558), (1.279, 0.3931, 1.558), (1.389, 0.2716, 1.558), (1.471, 0.133, 1.558), (1.522, -0.01738, 1.558), (1.539, -0.1738, 1.558), (1.522, -0.3301, 1.558), (1.471, -0.4805, 1.558), (1.389, -0.6191, 1.558), (1.279, -0.7406, 1.558), (1.144, -0.8403, 1.558), (0.9906, -0.9144, 1.559), (0.8239, -0.96, 1.559), (0.6506, -0.9754, 1.559), (0.08367, -0.96, 1.53), (-0.08425, -0.9144, 1.53), (-0.239, -0.8403, 1.53), (-0.3747, -0.7406, 1.53), (-0.486, -0.6191, 1.53), (-0.5687, -0.4805, 1.53), (-0.6196, -0.3301, 1.53), (-0.6368, -0.1738, 1.53), (-0.6196, -0.01738, 1.53), (-0.5687, 0.133, 1.53), (-0.486, 0.2716, 1.53), (-0.3747, 0.3931, 1.53), (-0.239, 0.4927, 1.53), (-0.08425, 0.5668, 1.53), (0.08367, 0.6124, 1.53), (0.2583, 0.6278, 1.529), (0.4329, 0.6124, 1.529), (0.6009, 0.5668, 1.529), (0.7556, 0.4927, 1.529), (0.8913, 0.3931, 1.529), (1.003, 0.2716, 1.529), (1.085, 0.133, 1.529), (1.136, -0.01738, 1.529), (1.153, -0.1738, 1.529), (1.136, -0.3301, 1.529), (1.085, -0.4805, 1.529), (1.003, -0.6191, 1.529), (0.8913, -0.7406, 1.529), (0.7556, -0.8403, 1.529), (0.6008, -0.9144, 1.529), (0.4329, -0.96, 1.529), (0.2583, -0.9754, 1.529), (-0.1512, -0.96, 1.499), (-0.3199, -0.9144, 1.499), (-0.4754, -0.8403, 1.499), (-0.6117, -0.7406, 1.499), (-0.7235, -0.6191, 1.499), (-0.8066, -0.4805, 1.499), (-0.8578, -0.3301, 1.499), (-0.8751, -0.1738, 1.499), (-0.8578, -0.01738, 1.499), (-0.8066, 0.133, 1.499), (-0.7235, 0.2716, 1.499), (-0.6117, 0.3931, 1.499), (-0.4754, 0.4927, 1.499), (-0.3199, 0.5668, 1.499), (-0.1512, 0.6124, 1.499), (0.0242, 0.6278, 1.499), (0.1996, 0.6124, 1.499), (0.3683, 0.5668, 1.499), (0.5238, 0.4927, 1.499), (0.6601, 0.3931, 1.499), (0.7719, 0.2716, 1.499), (0.855, 0.133, 1.499), (0.9062, -0.01738, 1.499), (0.9235, -0.1738, 1.499), (0.9062, -0.3301, 1.499), (0.855, -0.4805, 1.499), (0.7719, -0.6191, 1.499), (0.6601, -0.7406, 1.499), (0.5238, -0.8403, 1.499), (0.3683, -0.9144, 1.499), (0.1996, -0.96, 1.499), (0.0242, -0.9754, 1.499), (-0.2054, -0.96, 1.467), (-0.3743, -0.9144, 1.467), (-0.5299, -0.8403, 1.467), (-0.6663, -0.7406, 1.467), (-0.7783, -0.6191, 1.467), (-0.8615, -0.4805, 1.467), (-0.9127, -0.3301, 1.467), (-0.93, -0.1738, 1.467), (-0.9127, -0.01738, 1.467), (-0.8615, 0.133, 1.467), (-0.7783, 0.2716, 1.467), (-0.6663, 0.3931, 1.467), (-0.5299, 0.4927, 1.467), (-0.3743, 0.5668, 1.467), (-0.2054, 0.6124, 1.467), (-0.0298, 0.6278, 1.467), (0.1458, 0.6124, 1.467), (0.3147, 0.5668, 1.467), (0.4703, 0.4927, 1.467), (0.6067, 0.3931, 1.467), (0.7187, 0.2716, 1.467), (0.8019, 0.133, 1.468), (0.8531, -0.01738, 1.468), (0.8704, -0.1738, 1.468), (0.8531, -0.3302, 1.468), (0.8019, -0.4805, 1.468), (0.7187, -0.6191, 1.467), (0.6067, -0.7406, 1.467), (0.4703, -0.8403, 1.467), (0.3147, -0.9144, 1.467), (0.1458, -0.96, 1.467), (-0.0298, -0.9754, 1.467)], [], [(0, 1, 3, 2), (2, 3, 5, 4), (4, 5, 7, 6), (6, 7, 9, 8), (8, 9, 11, 10), (10, 11, 13, 12), (12, 13, 15, 14), (14, 15, 17, 16), (16, 17, 19, 18), (18, 19, 21, 20), (20, 21, 23, 22), (22, 23, 25, 24), (24, 25, 27, 26), (26, 27, 29, 28), (28, 29, 31, 30), (30, 31, 33, 32), (32, 33, 35, 34), (34, 35, 37, 36), (36, 37, 39, 38), (38, 39, 41, 40), (40, 41, 43, 42), (42, 43, 45, 44), (44, 45, 47, 46), (46, 47, 49, 48), (48, 49, 51, 50), (50, 51, 53, 52), (52, 53, 55, 54), (54, 55, 57, 56), (56, 57, 59, 58), (58, 59, 61, 60), (3, 1, 63, 61, 59, 57, 55, 53, 51, 49, 47, 45, 43, 41, 39, 37, 35, 33, 31, 29, 27, 25, 23, 21, 19, 17, 15, 13, 11, 9, 7, 5), (62, 63, 1, 0), (60, 61, 63, 62), (46, 48, 88, 87), (2, 4, 66, 65), (24, 26, 77, 76), (52, 54, 91, 90), (8, 10, 69, 68), (30, 32, 80, 79), (58, 60, 94, 93), (36, 38, 83, 82), (0, 2, 65, 64), (14, 16, 72, 71), (42, 44, 86, 85), (20, 22, 75, 74), (48, 50, 89, 88), (4, 6, 67, 66), (26, 28, 78, 77), (54, 56, 92, 91), (32, 34, 81, 80), (10, 12, 70, 69), (60, 62, 95, 94), (38, 40, 84, 83), (16, 18, 73, 72), (44, 46, 87, 86), (22, 24, 76, 75), (50, 52, 90, 89), (6, 8, 68, 67), (28, 30, 79, 78), (56, 58, 93, 92), (34, 36, 82, 81), (12, 14, 71, 70), (62, 0, 64, 95), (40, 42, 85, 84), (18, 20, 74, 73), (96, 97, 99, 98), (98, 99, 101, 100), (100, 101, 103, 102), (102, 103, 105, 104), (104, 105, 107, 106), (106, 107, 109, 108), (108, 109, 111, 110), (110, 111, 113, 112), (112, 113, 115, 114), (114, 115, 117, 116), (116, 117, 119, 118), (118, 119, 121, 120), (120, 121, 123, 122), (122, 123, 125, 124), (124, 125, 127, 126), (126, 127, 129, 128), (128, 129, 131, 130), (130, 131, 133, 132), (132, 133, 135, 134), (134, 135, 137, 136), (136, 137, 139, 138), (138, 139, 141, 140), (140, 141, 143, 142), (142, 143, 145, 144), (144, 145, 147, 146), (146, 147, 149, 148), (148, 149, 151, 150), (150, 151, 153, 152), (152, 153, 155, 154), (154, 155, 157, 156), (99, 97, 159, 157, 155, 153, 151, 149, 147, 145, 143, 141, 139, 137, 135, 133, 131, 129, 127, 125, 123, 121, 119, 117, 115, 113, 111, 109, 107, 105, 103, 101), (158, 159, 97, 96), (156, 157, 159, 158), (96, 98, 100, 102, 104, 106, 108, 110, 112, 114, 116, 118, 120, 122, 124, 126, 128, 130, 132, 134, 136, 138, 140, 142, 144, 146, 148, 150, 152, 154, 156, 158), (160, 192, 223, 191), (161, 193, 192, 160), (162, 194, 193, 161), (163, 195, 194, 162), (164, 196, 195, 163), (165, 197, 196, 164), (166, 198, 197, 165), (167, 199, 198, 166), (168, 200, 199, 167), (169, 201, 200, 168), (170, 202, 201, 169), (171, 203, 202, 170), (172, 204, 203, 171), (173, 205, 204, 172), (174, 206, 205, 173), (175, 207, 206, 174), (176, 208, 207, 175), (177, 209, 208, 176), (178, 210, 209, 177), (179, 211, 210, 178), (180, 212, 211, 179), (181, 213, 212, 180), (182, 214, 213, 181), (183, 215, 214, 182), (184, 216, 215, 183), (185, 217, 216, 184), (186, 218, 217, 185), (187, 219, 218, 186), (188, 220, 219, 187), (189, 221, 220, 188), (190, 222, 221, 189), (191, 223, 222, 190), (192, 224, 255, 223), (193, 225, 224, 192), (194, 226, 225, 193), (195, 227, 226, 194), (196, 228, 227, 195), (197, 229, 228, 196), (198, 230, 229, 197), (199, 231, 230, 198), (200, 232, 231, 199), (201, 233, 232, 200), (202, 234, 233, 201), (203, 235, 234, 202), (204, 236, 235, 203), (205, 237, 236, 204), (206, 238, 237, 205), (207, 239, 238, 206), (208, 240, 239, 207), (209, 241, 240, 208), (210, 242, 241, 209), (211, 243, 242, 210), (212, 244, 243, 211), (213, 245, 244, 212), (214, 246, 245, 213), (215, 247, 246, 214), (216, 248, 247, 215), (217, 249, 248, 216), (218, 250, 249, 217), (219, 251, 250, 218), (220, 252, 251, 219), (221, 253, 252, 220), (222, 254, 253, 221), (223, 255, 254, 222), (224, 256, 287, 255), (225, 257, 256, 224), (226, 258, 257, 225), (227, 259, 258, 226), (228, 260, 259, 227), (229, 261, 260, 228), (230, 262, 261, 229), (231, 263, 262, 230), (232, 264, 263, 231), (233, 265, 264, 232), (234, 266, 265, 233), (235, 267, 266, 234), (236, 268, 267, 235), (237, 269, 268, 236), (238, 270, 269, 237), (239, 271, 270, 238), (240, 272, 271, 239), (241, 273, 272, 240), (242, 274, 273, 241), (243, 275, 274, 242), (244, 276, 275, 243), (245, 277, 276, 244), (246, 278, 277, 245), (247, 279, 278, 246), (248, 280, 279, 247), (249, 281, 280, 248), (250, 282, 281, 249), (251, 283, 282, 250), (252, 284, 283, 251), (253, 285, 284, 252), (254, 286, 285, 253), (255, 287, 286, 254), (256, 288, 319, 287), (257, 289, 288, 256), (258, 290, 289, 257), (259, 291, 290, 258), (260, 292, 291, 259), (261, 293, 292, 260), (262, 294, 293, 261), (263, 295, 294, 262), (264, 296, 295, 263), (265, 297, 296, 264), (266, 298, 297, 265), (267, 299, 298, 266), (268, 300, 299, 267), (269, 301, 300, 268), (270, 302, 301, 269), (271, 303, 302, 270), (272, 304, 303, 271), (273, 305, 304, 272), (274, 306, 305, 273), (275, 307, 306, 274), (276, 308, 307, 275), (277, 309, 308, 276), (278, 310, 309, 277), (279, 311, 310, 278), (280, 312, 311, 279), (281, 313, 312, 280), (282, 314, 313, 281), (283, 315, 314, 282), (284, 316, 315, 283), (285, 317, 316, 284), (286, 318, 317, 285), (287, 319, 318, 286), (288, 320, 351, 319), (289, 321, 320, 288), (290, 322, 321, 289), (291, 323, 322, 290), (292, 324, 323, 291), (293, 325, 324, 292), (294, 326, 325, 293), (295, 327, 326, 294), (296, 328, 327, 295), (297, 329, 328, 296), (298, 330, 329, 297), (299, 331, 330, 298), (300, 332, 331, 299), (301, 333, 332, 300), (302, 334, 333, 301), (303, 335, 334, 302), (304, 336, 335, 303), (305, 337, 336, 304), (306, 338, 337, 305), (307, 339, 338, 306), (308, 340, 339, 307), (309, 341, 340, 308), (310, 342, 341, 309), (311, 343, 342, 310), (312, 344, 343, 311), (313, 345, 344, 312), (314, 346, 345, 313), (315, 347, 346, 314), (316, 348, 347, 315), (317, 349, 348, 316), (318, 350, 349, 317), (319, 351, 350, 318), (320, 352, 383, 351), (321, 353, 352, 320), (322, 354, 353, 321), (323, 355, 354, 322), (324, 356, 355, 323), (325, 357, 356, 324), (326, 358, 357, 325), (327, 359, 358, 326), (328, 360, 359, 327), (329, 361, 360, 328), (330, 362, 361, 329), (331, 363, 362, 330), (332, 364, 363, 331), (333, 365, 364, 332), (334, 366, 365, 333), (335, 367, 366, 334), (336, 368, 367, 335), (337, 369, 368, 336), (338, 370, 369, 337), (339, 371, 370, 338), (340, 372, 371, 339), (341, 373, 372, 340), (342, 374, 373, 341), (343, 375, 374, 342), (344, 376, 375, 343), (345, 377, 376, 344), (346, 378, 377, 345), (347, 379, 378, 346), (348, 380, 379, 347), (349, 381, 380, 348), (350, 382, 381, 349), (351, 383, 382, 350), (352, 384, 415, 383), (353, 385, 384, 352), (354, 386, 385, 353), (355, 387, 386, 354), (356, 388, 387, 355), (357, 389, 388, 356), (358, 390, 389, 357), (359, 391, 390, 358), (360, 392, 391, 359), (361, 393, 392, 360), (362, 394, 393, 361), (363, 395, 394, 362), (364, 396, 395, 363), (365, 397, 396, 364), (366, 398, 397, 365), (367, 399, 398, 366), (368, 400, 399, 367), (369, 401, 400, 368), (370, 402, 401, 369), (371, 403, 402, 370), (372, 404, 403, 371), (373, 405, 404, 372), (374, 406, 405, 373), (375, 407, 406, 374), (376, 408, 407, 375), (377, 409, 408, 376), (378, 410, 409, 377), (379, 411, 410, 378), (380, 412, 411, 379), (381, 413, 412, 380), (382, 414, 413, 381), (383, 415, 414, 382), (384, 416, 447, 415), (385, 417, 416, 384), (386, 418, 417, 385), (387, 419, 418, 386), (388, 420, 419, 387), (389, 421, 420, 388), (390, 422, 421, 389), (391, 423, 422, 390), (392, 424, 423, 391), (393, 425, 424, 392), (394, 426, 425, 393), (395, 427, 426, 394), (396, 428, 427, 395), (397, 429, 428, 396), (398, 430, 429, 397), (399, 431, 430, 398), (400, 432, 431, 399), (401, 433, 432, 400), (402, 434, 433, 401), (403, 435, 434, 402), (404, 436, 435, 403), (405, 437, 436, 404), (406, 438, 437, 405), (407, 439, 438, 406), (408, 440, 439, 407), (409, 441, 440, 408), (410, 442, 441, 409), (411, 443, 442, 410), (412, 444, 443, 411), (413, 445, 444, 412), (414, 446, 445, 413), (415, 447, 446, 414), (416, 448, 479, 447), (417, 449, 448, 416), (418, 450, 449, 417), (419, 451, 450, 418), (420, 452, 451, 419), (421, 453, 452, 420), (422, 454, 453, 421), (423, 455, 454, 422), (424, 456, 455, 423), (425, 457, 456, 424), (426, 458, 457, 425), (427, 459, 458, 426), (428, 460, 459, 427), (429, 461, 460, 428), (430, 462, 461, 429), (431, 463, 462, 430), (432, 464, 463, 431), (433, 465, 464, 432), (434, 466, 465, 433), (435, 467, 466, 434), (436, 468, 467, 435), (437, 469, 468, 436), (438, 470, 469, 437), (439, 471, 470, 438), (440, 472, 471, 439), (441, 473, 472, 440), (442, 474, 473, 441), (443, 475, 474, 442), (444, 476, 475, 443), (445, 477, 476, 444), (446, 478, 477, 445), (447, 479, 478, 446), (448, 480, 511, 479), (449, 481, 480, 448), (450, 482, 481, 449), (451, 483, 482, 450), (452, 484, 483, 451), (453, 485, 484, 452), (454, 486, 485, 453), (455, 487, 486, 454), (456, 488, 487, 455), (457, 489, 488, 456), (458, 490, 489, 457), (459, 491, 490, 458), (460, 492, 491, 459), (461, 493, 492, 460), (462, 494, 493, 461), (463, 495, 494, 462), (464, 496, 495, 463), (465, 497, 496, 464), (466, 498, 497, 465), (467, 499, 498, 466), (468, 500, 499, 467), (469, 501, 500, 468), (470, 502, 501, 469), (471, 503, 502, 470), (472, 504, 503, 471), (473, 505, 504, 472), (474, 506, 505, 473), (475, 507, 506, 474), (476, 508, 507, 475), (477, 509, 508, 476), (478, 510, 509, 477), (479, 511, 510, 478), (480, 512, 543, 511), (481, 513, 512, 480), (482, 514, 513, 481), (483, 515, 514, 482), (484, 516, 515, 483), (485, 517, 516, 484), (486, 518, 517, 485), (487, 519, 518, 486), (488, 520, 519, 487), (489, 521, 520, 488), (490, 522, 521, 489), (491, 523, 522, 490), (492, 524, 523, 491), (493, 525, 524, 492), (494, 526, 525, 493), (495, 527, 526, 494), (496, 528, 527, 495), (497, 529, 528, 496), (498, 530, 529, 497), (499, 531, 530, 498), (500, 532, 531, 499), (501, 533, 532, 500), (502, 534, 533, 501), (503, 535, 534, 502), (504, 536, 535, 503), (505, 537, 536, 504), (506, 538, 537, 505), (507, 539, 538, 506), (508, 540, 539, 507), (509, 541, 540, 508), (510, 542, 541, 509), (511, 543, 542, 510), (512, 544, 575, 543), (513, 545, 544, 512), (514, 546, 545, 513), (515, 547, 546, 514), (516, 548, 547, 515), (517, 549, 548, 516), (518, 550, 549, 517), (519, 551, 550, 518), (520, 552, 551, 519), (521, 553, 552, 520), (522, 554, 553, 521), (523, 555, 554, 522), (524, 556, 555, 523), (525, 557, 556, 524), (526, 558, 557, 525), (527, 559, 558, 526), (528, 560, 559, 527), (529, 561, 560, 528), (530, 562, 561, 529), (531, 563, 562, 530), (532, 564, 563, 531), (533, 565, 564, 532), (534, 566, 565, 533), (535, 567, 566, 534), (536, 568, 567, 535), (537, 569, 568, 536), (538, 570, 569, 537), (539, 571, 570, 538), (540, 572, 571, 539), (541, 573, 572, 540), (542, 574, 573, 541), (543, 575, 574, 542), (544, 576, 607, 575), (545, 577, 576, 544), (546, 578, 577, 545), (547, 579, 578, 546), (548, 580, 579, 547), (549, 581, 580, 548), (550, 582, 581, 549), (551, 583, 582, 550), (552, 584, 583, 551), (553, 585, 584, 552), (554, 586, 585, 553), (555, 587, 586, 554), (556, 588, 587, 555), (557, 589, 588, 556), (558, 590, 589, 557), (559, 591, 590, 558), (560, 592, 591, 559), (561, 593, 592, 560), (562, 594, 593, 561), (563, 595, 594, 562), (564, 596, 595, 563), (565, 597, 596, 564), (566, 598, 597, 565), (567, 599, 598, 566), (568, 600, 599, 567), (569, 601, 600, 568), (570, 602, 601, 569), (571, 603, 602, 570), (572, 604, 603, 571), (573, 605, 604, 572), (574, 606, 605, 573), (575, 607, 606, 574), (576, 608, 639, 607), (577, 609, 608, 576), (578, 610, 609, 577), (579, 611, 610, 578), (580, 612, 611, 579), (581, 613, 612, 580), (582, 614, 613, 581), (583, 615, 614, 582), (584, 616, 615, 583), (585, 617, 616, 584), (586, 618, 617, 585), (587, 619, 618, 586), (588, 620, 619, 587), (589, 621, 620, 588), (590, 622, 621, 589), (591, 623, 622, 590), (592, 624, 623, 591), (593, 625, 624, 592), (594, 626, 625, 593), (595, 627, 626, 594), (596, 628, 627, 595), (597, 629, 628, 596), (598, 630, 629, 597), (599, 631, 630, 598), (600, 632, 631, 599), (601, 633, 632, 600), (602, 634, 633, 601), (603, 635, 634, 602), (604, 636, 635, 603), (605, 637, 636, 604), (606, 638, 637, 605), (607, 639, 638, 606), (608, 640, 671, 639), (609, 641, 640, 608), (610, 642, 641, 609), (611, 643, 642, 610), (612, 644, 643, 611), (613, 645, 644, 612), (614, 646, 645, 613), (615, 647, 646, 614), (616, 648, 647, 615), (617, 649, 648, 616), (618, 650, 649, 617), (619, 651, 650, 618), (620, 652, 651, 619), (621, 653, 652, 620), (622, 654, 653, 621), (623, 655, 654, 622), (624, 656, 655, 623), (625, 657, 656, 624), (626, 658, 657, 625), (627, 659, 658, 626), (628, 660, 659, 627), (629, 661, 660, 628), (630, 662, 661, 629), (631, 663, 662, 630), (632, 664, 663, 631), (633, 665, 664, 632), (634, 666, 665, 633), (635, 667, 666, 634), (636, 668, 667, 635), (637, 669, 668, 636), (638, 670, 669, 637), (639, 671, 670, 638), (640, 672, 703, 671), (641, 673, 672, 640), (642, 674, 673, 641), (643, 675, 674, 642), (644, 676, 675, 643), (645, 677, 676, 644), (646, 678, 677, 645), (647, 679, 678, 646), (648, 680, 679, 647), (649, 681, 680, 648), (650, 682, 681, 649), (651, 683, 682, 650), (652, 684, 683, 651), (653, 685, 684, 652), (654, 686, 685, 653), (655, 687, 686, 654), (656, 688, 687, 655), (657, 689, 688, 656), (658, 690, 689, 657), (659, 691, 690, 658), (660, 692, 691, 659), (661, 693, 692, 660), (662, 694, 693, 661), (663, 695, 694, 662), (664, 696, 695, 663), (665, 697, 696, 664), (666, 698, 697, 665), (667, 699, 698, 666), (668, 700, 699, 667), (669, 701, 700, 668), (670, 702, 701, 669), (671, 703, 702, 670), (672, 704, 735, 703), (673, 705, 704, 672), (674, 706, 705, 673), (675, 707, 706, 674), (676, 708, 707, 675), (677, 709, 708, 676), (678, 710, 709, 677), (679, 711, 710, 678), (680, 712, 711, 679), (681, 713, 712, 680), (682, 714, 713, 681), (683, 715, 714, 682), (684, 716, 715, 683), (685, 717, 716, 684), (686, 718, 717, 685), (687, 719, 718, 686), (688, 720, 719, 687), (689, 721, 720, 688), (690, 722, 721, 689), (691, 723, 722, 690), (692, 724, 723, 691), (693, 725, 724, 692), (694, 726, 725, 693), (695, 727, 726, 694), (696, 728, 727, 695), (697, 729, 728, 696), (698, 730, 729, 697), (699, 731, 730, 698), (700, 732, 731, 699), (701, 733, 732, 700), (702, 734, 733, 701), (703, 735, 734, 702), (704, 736, 767, 735), (705, 737, 736, 704), (706, 738, 737, 705), (707, 739, 738, 706), (708, 740, 739, 707), (709, 741, 740, 708), (710, 742, 741, 709), (711, 743, 742, 710), (712, 744, 743, 711), (713, 745, 744, 712), (714, 746, 745, 713), (715, 747, 746, 714), (716, 748, 747, 715), (717, 749, 748, 716), (718, 750, 749, 717), (719, 751, 750, 718), (720, 752, 751, 719), (721, 753, 752, 720), (722, 754, 753, 721), (723, 755, 754, 722), (724, 756, 755, 723), (725, 757, 756, 724), (726, 758, 757, 725), (727, 759, 758, 726), (728, 760, 759, 727), (729, 761, 760, 728), (730, 762, 761, 729), (731, 763, 762, 730), (732, 764, 763, 731), (733, 765, 764, 732), (734, 766, 765, 733), (735, 767, 766, 734), (736, 768, 799, 767), (737, 769, 768, 736), (738, 770, 769, 737), (739, 771, 770, 738), (740, 772, 771, 739), (741, 773, 772, 740), (742, 774, 773, 741), (743, 775, 774, 742), (744, 776, 775, 743), (745, 777, 776, 744), (746, 778, 777, 745), (747, 779, 778, 746), (748, 780, 779, 747), (749, 781, 780, 748), (750, 782, 781, 749), (751, 783, 782, 750), (752, 784, 783, 751), (753, 785, 784, 752), (754, 786, 785, 753), (755, 787, 786, 754), (756, 788, 787, 755), (757, 789, 788, 756), (758, 790, 789, 757), (759, 791, 790, 758), (760, 792, 791, 759), (761, 793, 792, 760), (762, 794, 793, 761), (763, 795, 794, 762), (764, 796, 795, 763), (765, 797, 796, 764), (766, 798, 797, 765), (767, 799, 798, 766), (768, 800, 831, 799), (769, 801, 800, 768), (770, 802, 801, 769), (771, 803, 802, 770), (772, 804, 803, 771), (773, 805, 804, 772), (774, 806, 805, 773), (775, 807, 806, 774), (776, 808, 807, 775), (777, 809, 808, 776), (778, 810, 809, 777), (779, 811, 810, 778), (780, 812, 811, 779), (781, 813, 812, 780), (782, 814, 813, 781), (783, 815, 814, 782), (784, 816, 815, 783), (785, 817, 816, 784), (786, 818, 817, 785), (787, 819, 818, 786), (788, 820, 819, 787), (789, 821, 820, 788), (790, 822, 821, 789), (791, 823, 822, 790), (792, 824, 823, 791), (793, 825, 824, 792), (794, 826, 825, 793), (795, 827, 826, 794), (796, 828, 827, 795), (797, 829, 828, 796), (798, 830, 829, 797), (799, 831, 830, 798), (800, 832, 863, 831), (801, 833, 832, 800), (802, 834, 833, 801), (803, 835, 834, 802), (804, 836, 835, 803), (805, 837, 836, 804), (806, 838, 837, 805), (807, 839, 838, 806), (808, 840, 839, 807), (809, 841, 840, 808), (810, 842, 841, 809), (811, 843, 842, 810), (812, 844, 843, 811), (813, 845, 844, 812), (814, 846, 845, 813), (815, 847, 846, 814), (816, 848, 847, 815), (817, 849, 848, 816), (818, 850, 849, 817), (819, 851, 850, 818), (820, 852, 851, 819), (821, 853, 852, 820), (822, 854, 853, 821), (823, 855, 854, 822), (824, 856, 855, 823), (825, 857, 856, 824), (826, 858, 857, 825), (827, 859, 858, 826), (828, 860, 859, 827), (829, 861, 860, 828), (830, 862, 861, 829), (831, 863, 862, 830), (832, 864, 895, 863), (833, 865, 864, 832), (834, 866, 865, 833), (835, 867, 866, 834), (836, 868, 867, 835), (837, 869, 868, 836), (838, 870, 869, 837), (839, 871, 870, 838), (840, 872, 871, 839), (841, 873, 872, 840), (842, 874, 873, 841), (843, 875, 874, 842), (844, 876, 875, 843), (845, 877, 876, 844), (846, 878, 877, 845), (847, 879, 878, 846), (848, 880, 879, 847), (849, 881, 880, 848), (850, 882, 881, 849), (851, 883, 882, 850), (852, 884, 883, 851), (853, 885, 884, 852), (854, 886, 885, 853), (855, 887, 886, 854), (856, 888, 887, 855), (857, 889, 888, 856), (858, 890, 889, 857), (859, 891, 890, 858), (860, 892, 891, 859), (861, 893, 892, 860), (862, 894, 893, 861), (863, 895, 894, 862), (864, 896, 927, 895), (865, 897, 896, 864), (866, 898, 897, 865), (867, 899, 898, 866), (868, 900, 899, 867), (869, 901, 900, 868), (870, 902, 901, 869), (871, 903, 902, 870), (872, 904, 903, 871), (873, 905, 904, 872), (874, 906, 905, 873), (875, 907, 906, 874), (876, 908, 907, 875), (877, 909, 908, 876), (878, 910, 909, 877), (879, 911, 910, 878), (880, 912, 911, 879), (881, 913, 912, 880), (882, 914, 913, 881), (883, 915, 914, 882), (884, 916, 915, 883), (885, 917, 916, 884), (886, 918, 917, 885), (887, 919, 918, 886), (888, 920, 919, 887), (889, 921, 920, 888), (890, 922, 921, 889), (891, 923, 922, 890), (892, 924, 923, 891), (893, 925, 924, 892), (894, 926, 925, 893), (895, 927, 926, 894), (896, 928, 959, 927), (897, 929, 928, 896), (898, 930, 929, 897), (899, 931, 930, 898), (900, 932, 931, 899), (901, 933, 932, 900), (902, 934, 933, 901), (903, 935, 934, 902), (904, 936, 935, 903), (905, 937, 936, 904), (906, 938, 937, 905), (907, 939, 938, 906), (908, 940, 939, 907), (909, 941, 940, 908), (910, 942, 941, 909), (911, 943, 942, 910), (912, 944, 943, 911), (913, 945, 944, 912), (914, 946, 945, 913), (915, 947, 946, 914), (916, 948, 947, 915), (917, 949, 948, 916), (918, 950, 949, 917), (919, 951, 950, 918), (920, 952, 951, 919), (921, 953, 952, 920), (922, 954, 953, 921), (923, 955, 954, 922), (924, 956, 955, 923), (925, 957, 956, 924), (926, 958, 957, 925), (927, 959, 958, 926), (960, 992, 1023, 991), (961, 993, 992, 960), (962, 994, 993, 961), (963, 995, 994, 962), (964, 996, 995, 963), (965, 997, 996, 964), (966, 998, 997, 965), (967, 999, 998, 966), (968, 1000, 999, 967), (969, 1001, 1000, 968), (970, 1002, 1001, 969), (971, 1003, 1002, 970), (972, 1004, 1003, 971), (973, 1005, 1004, 972), (974, 1006, 1005, 973), (975, 1007, 1006, 974), (976, 1008, 1007, 975), (977, 1009, 1008, 976), (978, 1010, 1009, 977), (979, 1011, 1010, 978), (980, 1012, 1011, 979), (981, 1013, 1012, 980), (982, 1014, 1013, 981), (983, 1015, 1014, 982), (984, 1016, 1015, 983), (985, 1017, 1016, 984), (986, 1018, 1017, 985), (987, 1019, 1018, 986), (988, 1020, 1019, 987), (989, 1021, 1020, 988), (990, 1022, 1021, 989), (991, 1023, 1022, 990), (992, 1024, 1055, 1023), (993, 1025, 1024, 992), (994, 1026, 1025, 993), (995, 1027, 1026, 994), (996, 1028, 1027, 995), (997, 1029, 1028, 996), (998, 1030, 1029, 997), (999, 1031, 1030, 998), (1000, 1032, 1031, 999), (1001, 1033, 1032, 1000), (1002, 1034, 1033, 1001), (1003, 1035, 1034, 1002), (1004, 1036, 1035, 1003), (1005, 1037, 1036, 1004), (1006, 1038, 1037, 1005), (1007, 1039, 1038, 1006), (1008, 1040, 1039, 1007), (1009, 1041, 1040, 1008), (1010, 1042, 1041, 1009), (1011, 1043, 1042, 1010), (1012, 1044, 1043, 1011), (1013, 1045, 1044, 1012), (1014, 1046, 1045, 1013), (1015, 1047, 1046, 1014), (1016, 1048, 1047, 1015), (1017, 1049, 1048, 1016), (1018, 1050, 1049, 1017), (1019, 1051, 1050, 1018), (1020, 1052, 1051, 1019), (1021, 1053, 1052, 1020), (1022, 1054, 1053, 1021), (1023, 1055, 1054, 1022), (1024, 1056, 1087, 1055), (1025, 1057, 1056, 1024), (1026, 1058, 1057, 1025), (1027, 1059, 1058, 1026), (1028, 1060, 1059, 1027), (1029, 1061, 1060, 1028), (1030, 1062, 1061, 1029), (1031, 1063, 1062, 1030), (1032, 1064, 1063, 1031), (1033, 1065, 1064, 1032), (1034, 1066, 1065, 1033), (1035, 1067, 1066, 1034), (1036, 1068, 1067, 1035), (1037, 1069, 1068, 1036), (1038, 1070, 1069, 1037), (1039, 1071, 1070, 1038), (1040, 1072, 1071, 1039), (1041, 1073, 1072, 1040), (1042, 1074, 1073, 1041), (1043, 1075, 1074, 1042), (1044, 1076, 1075, 1043), (1045, 1077, 1076, 1044), (1046, 1078, 1077, 1045), (1047, 1079, 1078, 1046), (1048, 1080, 1079, 1047), (1049, 1081, 1080, 1048), (1050, 1082, 1081, 1049), (1051, 1083, 1082, 1050), (1052, 1084, 1083, 1051), (1053, 1085, 1084, 1052), (1054, 1086, 1085, 1053), (1055, 1087, 1086, 1054), (1056, 1088, 1119, 1087), (1057, 1089, 1088, 1056), (1058, 1090, 1089, 1057), (1059, 1091, 1090, 1058), (1060, 1092, 1091, 1059), (1061, 1093, 1092, 1060), (1062, 1094, 1093, 1061), (1063, 1095, 1094, 1062), (1064, 1096, 1095, 1063), (1065, 1097, 1096, 1064), (1066, 1098, 1097, 1065), (1067, 1099, 1098, 1066), (1068, 1100, 1099, 1067), (1069, 1101, 1100, 1068), (1070, 1102, 1101, 1069), (1071, 1103, 1102, 1070), (1072, 1104, 1103, 1071), (1073, 1105, 1104, 1072), (1074, 1106, 1105, 1073), (1075, 1107, 1106, 1074), (1076, 1108, 1107, 1075), (1077, 1109, 1108, 1076), (1078, 1110, 1109, 1077), (1079, 1111, 1110, 1078), (1080, 1112, 1111, 1079), (1081, 1113, 1112, 1080), (1082, 1114, 1113, 1081), (1083, 1115, 1114, 1082), (1084, 1116, 1115, 1083), (1085, 1117, 1116, 1084), (1086, 1118, 1117, 1085), (1087, 1119, 1118, 1086), (1088, 1120, 1151, 1119), (1089, 1121, 1120, 1088), (1090, 1122, 1121, 1089), (1091, 1123, 1122, 1090), (1092, 1124, 1123, 1091), (1093, 1125, 1124, 1092), (1094, 1126, 1125, 1093), (1095, 1127, 1126, 1094), (1096, 1128, 1127, 1095), (1097, 1129, 1128, 1096), (1098, 1130, 1129, 1097), (1099, 1131, 1130, 1098), (1100, 1132, 1131, 1099), (1101, 1133, 1132, 1100), (1102, 1134, 1133, 1101), (1103, 1135, 1134, 1102), (1104, 1136, 1135, 1103), (1105, 1137, 1136, 1104), (1106, 1138, 1137, 1105), (1107, 1139, 1138, 1106), (1108, 1140, 1139, 1107), (1109, 1141, 1140, 1108), (1110, 1142, 1141, 1109), (1111, 1143, 1142, 1110), (1112, 1144, 1143, 1111), (1113, 1145, 1144, 1112), (1114, 1146, 1145, 1113), (1115, 1147, 1146, 1114), (1116, 1148, 1147, 1115), (1117, 1149, 1148, 1116), (1118, 1150, 1149, 1117), (1119, 1151, 1150, 1118), (1120, 1152, 1183, 1151), (1121, 1153, 1152, 1120), (1122, 1154, 1153, 1121), (1123, 1155, 1154, 1122), (1124, 1156, 1155, 1123), (1125, 1157, 1156, 1124), (1126, 1158, 1157, 1125), (1127, 1159, 1158, 1126), (1128, 1160, 1159, 1127), (1129, 1161, 1160, 1128), (1130, 1162, 1161, 1129), (1131, 1163, 1162, 1130), (1132, 1164, 1163, 1131), (1133, 1165, 1164, 1132), (1134, 1166, 1165, 1133), (1135, 1167, 1166, 1134), (1136, 1168, 1167, 1135), (1137, 1169, 1168, 1136), (1138, 1170, 1169, 1137), (1139, 1171, 1170, 1138), (1140, 1172, 1171, 1139), (1141, 1173, 1172, 1140), (1142, 1174, 1173, 1141), (1143, 1175, 1174, 1142), (1144, 1176, 1175, 1143), (1145, 1177, 1176, 1144), (1146, 1178, 1177, 1145), (1147, 1179, 1178, 1146), (1148, 1180, 1179, 1147), (1149, 1181, 1180, 1148), (1150, 1182, 1181, 1149), (1151, 1183, 1182, 1150), (1152, 1184, 1215, 1183), (1153, 1185, 1184, 1152), (1154, 1186, 1185, 1153), (1155, 1187, 1186, 1154), (1156, 1188, 1187, 1155), (1157, 1189, 1188, 1156), (1158, 1190, 1189, 1157), (1159, 1191, 1190, 1158), (1160, 1192, 1191, 1159), (1161, 1193, 1192, 1160), (1162, 1194, 1193, 1161), (1163, 1195, 1194, 1162), (1164, 1196, 1195, 1163), (1165, 1197, 1196, 1164), (1166, 1198, 1197, 1165), (1167, 1199, 1198, 1166), (1168, 1200, 1199, 1167), (1169, 1201, 1200, 1168), (1170, 1202, 1201, 1169), (1171, 1203, 1202, 1170), (1172, 1204, 1203, 1171), (1173, 1205, 1204, 1172), (1174, 1206, 1205, 1173), (1175, 1207, 1206, 1174), (1176, 1208, 1207, 1175), (1177, 1209, 1208, 1176), (1178, 1210, 1209, 1177), (1179, 1211, 1210, 1178), (1180, 1212, 1211, 1179), (1181, 1213, 1212, 1180), (1182, 1214, 1213, 1181), (1183, 1215, 1214, 1182), (1184, 1216, 1247, 1215), (1185, 1217, 1216, 1184), (1186, 1218, 1217, 1185), (1187, 1219, 1218, 1186), (1188, 1220, 1219, 1187), (1189, 1221, 1220, 1188), (1190, 1222, 1221, 1189), (1191, 1223, 1222, 1190), (1192, 1224, 1223, 1191), (1193, 1225, 1224, 1192), (1194, 1226, 1225, 1193), (1195, 1227, 1226, 1194), (1196, 1228, 1227, 1195), (1197, 1229, 1228, 1196), (1198, 1230, 1229, 1197), (1199, 1231, 1230, 1198), (1200, 1232, 1231, 1199), (1201, 1233, 1232, 1200), (1202, 1234, 1233, 1201), (1203, 1235, 1234, 1202), (1204, 1236, 1235, 1203), (1205, 1237, 1236, 1204), (1206, 1238, 1237, 1205), (1207, 1239, 1238, 1206), (1208, 1240, 1239, 1207), (1209, 1241, 1240, 1208), (1210, 1242, 1241, 1209), (1211, 1243, 1242, 1210), (1212, 1244, 1243, 1211), (1213, 1245, 1244, 1212), (1214, 1246, 1245, 1213), (1215, 1247, 1246, 1214), (1216, 1248, 1279, 1247), (1217, 1249, 1248, 1216), (1218, 1250, 1249, 1217), (1219, 1251, 1250, 1218), (1220, 1252, 1251, 1219), (1221, 1253, 1252, 1220), (1222, 1254, 1253, 1221), (1223, 1255, 1254, 1222), (1224, 1256, 1255, 1223), (1225, 1257, 1256, 1224), (1226, 1258, 1257, 1225), (1227, 1259, 1258, 1226), (1228, 1260, 1259, 1227), (1229, 1261, 1260, 1228), (1230, 1262, 1261, 1229), (1231, 1263, 1262, 1230), (1232, 1264, 1263, 1231), (1233, 1265, 1264, 1232), (1234, 1266, 1265, 1233), (1235, 1267, 1266, 1234), (1236, 1268, 1267, 1235), (1237, 1269, 1268, 1236), (1238, 1270, 1269, 1237), (1239, 1271, 1270, 1238), (1240, 1272, 1271, 1239), (1241, 1273, 1272, 1240), (1242, 1274, 1273, 1241), (1243, 1275, 1274, 1242), (1244, 1276, 1275, 1243), (1245, 1277, 1276, 1244), (1246, 1278, 1277, 1245), (1247, 1279, 1278, 1246), (1248, 1280, 1311, 1279), (1249, 1281, 1280, 1248), (1250, 1282, 1281, 1249), (1251, 1283, 1282, 1250), (1252, 1284, 1283, 1251), (1253, 1285, 1284, 1252), (1254, 1286, 1285, 1253), (1255, 1287, 1286, 1254), (1256, 1288, 1287, 1255), (1257, 1289, 1288, 1256), (1258, 1290, 1289, 1257), (1259, 1291, 1290, 1258), (1260, 1292, 1291, 1259), (1261, 1293, 1292, 1260), (1262, 1294, 1293, 1261), (1263, 1295, 1294, 1262), (1264, 1296, 1295, 1263), (1265, 1297, 1296, 1264), (1266, 1298, 1297, 1265), (1267, 1299, 1298, 1266), (1268, 1300, 1299, 1267), (1269, 1301, 1300, 1268), (1270, 1302, 1301, 1269), (1271, 1303, 1302, 1270), (1272, 1304, 1303, 1271), (1273, 1305, 1304, 1272), (1274, 1306, 1305, 1273), (1275, 1307, 1306, 1274), (1276, 1308, 1307, 1275), (1277, 1309, 1308, 1276), (1278, 1310, 1309, 1277), (1279, 1311, 1310, 1278), (1280, 1312, 1343, 1311), (1281, 1313, 1312, 1280), (1282, 1314, 1313, 1281), (1283, 1315, 1314, 1282), (1284, 1316, 1315, 1283), (1285, 1317, 1316, 1284), (1286, 1318, 1317, 1285), (1287, 1319, 1318, 1286), (1288, 1320, 1319, 1287), (1289, 1321, 1320, 1288), (1290, 1322, 1321, 1289), (1291, 1323, 1322, 1290), (1292, 1324, 1323, 1291), (1293, 1325, 1324, 1292), (1294, 1326, 1325, 1293), (1295, 1327, 1326, 1294), (1296, 1328, 1327, 1295), (1297, 1329, 1328, 1296), (1298, 1330, 1329, 1297), (1299, 1331, 1330, 1298), (1300, 1332, 1331, 1299), (1301, 1333, 1332, 1300), (1302, 1334, 1333, 1301), (1303, 1335, 1334, 1302), (1304, 1336, 1335, 1303), (1305, 1337, 1336, 1304), (1306, 1338, 1337, 1305), (1307, 1339, 1338, 1306), (1308, 1340, 1339, 1307), (1309, 1341, 1340, 1308), (1310, 1342, 1341, 1309), (1311, 1343, 1342, 1310), (1312, 1344, 1375, 1343), (1313, 1345, 1344, 1312), (1314, 1346, 1345, 1313), (1315, 1347, 1346, 1314), (1316, 1348, 1347, 1315), (1317, 1349, 1348, 1316), (1318, 1350, 1349, 1317), (1319, 1351, 1350, 1318), (1320, 1352, 1351, 1319), (1321, 1353, 1352, 1320), (1322, 1354, 1353, 1321), (1323, 1355, 1354, 1322), (1324, 1356, 1355, 1323), (1325, 1357, 1356, 1324), (1326, 1358, 1357, 1325), (1327, 1359, 1358, 1326), (1328, 1360, 1359, 1327), (1329, 1361, 1360, 1328), (1330, 1362, 1361, 1329), (1331, 1363, 1362, 1330), (1332, 1364, 1363, 1331), (1333, 1365, 1364, 1332), (1334, 1366, 1365, 1333), (1335, 1367, 1366, 1334), (1336, 1368, 1367, 1335), (1337, 1369, 1368, 1336), (1338, 1370, 1369, 1337), (1339, 1371, 1370, 1338), (1340, 1372, 1371, 1339), (1341, 1373, 1372, 1340), (1342, 1374, 1373, 1341), (1343, 1375, 1374, 1342), (1344, 1376, 1407, 1375), (1345, 1377, 1376, 1344), (1346, 1378, 1377, 1345), (1347, 1379, 1378, 1346), (1348, 1380, 1379, 1347), (1349, 1381, 1380, 1348), (1350, 1382, 1381, 1349), (1351, 1383, 1382, 1350), (1352, 1384, 1383, 1351), (1353, 1385, 1384, 1352), (1354, 1386, 1385, 1353), (1355, 1387, 1386, 1354), (1356, 1388, 1387, 1355), (1357, 1389, 1388, 1356), (1358, 1390, 1389, 1357), (1359, 1391, 1390, 1358), (1360, 1392, 1391, 1359), (1361, 1393, 1392, 1360), (1362, 1394, 1393, 1361), (1363, 1395, 1394, 1362), (1364, 1396, 1395, 1363), (1365, 1397, 1396, 1364), (1366, 1398, 1397, 1365), (1367, 1399, 1398, 1366), (1368, 1400, 1399, 1367), (1369, 1401, 1400, 1368), (1370, 1402, 1401, 1369), (1371, 1403, 1402, 1370), (1372, 1404, 1403, 1371), (1373, 1405, 1404, 1372), (1374, 1406, 1405, 1373), (1375, 1407, 1406, 1374), (1376, 1408, 1439, 1407), (1377, 1409, 1408, 1376), (1378, 1410, 1409, 1377), (1379, 1411, 1410, 1378), (1380, 1412, 1411, 1379), (1381, 1413, 1412, 1380), (1382, 1414, 1413, 1381), (1383, 1415, 1414, 1382), (1384, 1416, 1415, 1383), (1385, 1417, 1416, 1384), (1386, 1418, 1417, 1385), (1387, 1419, 1418, 1386), (1388, 1420, 1419, 1387), (1389, 1421, 1420, 1388), (1390, 1422, 1421, 1389), (1391, 1423, 1422, 1390), (1392, 1424, 1423, 1391), (1393, 1425, 1424, 1392), (1394, 1426, 1425, 1393), (1395, 1427, 1426, 1394), (1396, 1428, 1427, 1395), (1397, 1429, 1428, 1396), (1398, 1430, 1429, 1397), (1399, 1431, 1430, 1398), (1400, 1432, 1431, 1399), (1401, 1433, 1432, 1400), (1402, 1434, 1433, 1401), (1403, 1435, 1434, 1402), (1404, 1436, 1435, 1403), (1405, 1437, 1436, 1404), (1406, 1438, 1437, 1405), (1407, 1439, 1438, 1406), (1408, 1440, 1471, 1439), (1409, 1441, 1440, 1408), (1410, 1442, 1441, 1409), (1411, 1443, 1442, 1410), (1412, 1444, 1443, 1411), (1413, 1445, 1444, 1412), (1414, 1446, 1445, 1413), (1415, 1447, 1446, 1414), (1416, 1448, 1447, 1415), (1417, 1449, 1448, 1416), (1418, 1450, 1449, 1417), (1419, 1451, 1450, 1418), (1420, 1452, 1451, 1419), (1421, 1453, 1452, 1420), (1422, 1454, 1453, 1421), (1423, 1455, 1454, 1422), (1424, 1456, 1455, 1423), (1425, 1457, 1456, 1424), (1426, 1458, 1457, 1425), (1427, 1459, 1458, 1426), (1428, 1460, 1459, 1427), (1429, 1461, 1460, 1428), (1430, 1462, 1461, 1429), (1431, 1463, 1462, 1430), (1432, 1464, 1463, 1431), (1433, 1465, 1464, 1432), (1434, 1466, 1465, 1433), (1435, 1467, 1466, 1434), (1436, 1468, 1467, 1435), (1437, 1469, 1468, 1436), (1438, 1470, 1469, 1437), (1439, 1471, 1470, 1438), (1440, 1472, 1503, 1471), (1441, 1473, 1472, 1440), (1442, 1474, 1473, 1441), (1443, 1475, 1474, 1442), (1444, 1476, 1475, 1443), (1445, 1477, 1476, 1444), (1446, 1478, 1477, 1445), (1447, 1479, 1478, 1446), (1448, 1480, 1479, 1447), (1449, 1481, 1480, 1448), (1450, 1482, 1481, 1449), (1451, 1483, 1482, 1450), (1452, 1484, 1483, 1451), (1453, 1485, 1484, 1452), (1454, 1486, 1485, 1453), (1455, 1487, 1486, 1454), (1456, 1488, 1487, 1455), (1457, 1489, 1488, 1456), (1458, 1490, 1489, 1457), (1459, 1491, 1490, 1458), (1460, 1492, 1491, 1459), (1461, 1493, 1492, 1460), (1462, 1494, 1493, 1461), (1463, 1495, 1494, 1462), (1464, 1496, 1495, 1463), (1465, 1497, 1496, 1464), (1466, 1498, 1497, 1465), (1467, 1499, 1498, 1466), (1468, 1500, 1499, 1467), (1469, 1501, 1500, 1468), (1470, 1502, 1501, 1469), (1471, 1503, 1502, 1470), (1472, 1504, 1535, 1503), (1473, 1505, 1504, 1472), (1474, 1506, 1505, 1473), (1475, 1507, 1506, 1474), (1476, 1508, 1507, 1475), (1477, 1509, 1508, 1476), (1478, 1510, 1509, 1477), (1479, 1511, 1510, 1478), (1480, 1512, 1511, 1479), (1481, 1513, 1512, 1480), (1482, 1514, 1513, 1481), (1483, 1515, 1514, 1482), (1484, 1516, 1515, 1483), (1485, 1517, 1516, 1484), (1486, 1518, 1517, 1485), (1487, 1519, 1518, 1486), (1488, 1520, 1519, 1487), (1489, 1521, 1520, 1488), (1490, 1522, 1521, 1489), (1491, 1523, 1522, 1490), (1492, 1524, 1523, 1491), (1493, 1525, 1524, 1492), (1494, 1526, 1525, 1493), (1495, 1527, 1526, 1494), (1496, 1528, 1527, 1495), (1497, 1529, 1528, 1496), (1498, 1530, 1529, 1497), (1499, 1531, 1530, 1498), (1500, 1532, 1531, 1499), (1501, 1533, 1532, 1500), (1502, 1534, 1533, 1501), (1503, 1535, 1534, 1502), (1504, 1536, 1567, 1535), (1505, 1537, 1536, 1504), (1506, 1538, 1537, 1505), (1507, 1539, 1538, 1506), (1508, 1540, 1539, 1507), (1509, 1541, 1540, 1508), (1510, 1542, 1541, 1509), (1511, 1543, 1542, 1510), (1512, 1544, 1543, 1511), (1513, 1545, 1544, 1512), (1514, 1546, 1545, 1513), (1515, 1547, 1546, 1514), (1516, 1548, 1547, 1515), (1517, 1549, 1548, 1516), (1518, 1550, 1549, 1517), (1519, 1551, 1550, 1518), (1520, 1552, 1551, 1519), (1521, 1553, 1552, 1520), (1522, 1554, 1553, 1521), (1523, 1555, 1554, 1522), (1524, 1556, 1555, 1523), (1525, 1557, 1556, 1524), (1526, 1558, 1557, 1525), (1527, 1559, 1558, 1526), (1528, 1560, 1559, 1527), (1529, 1561, 1560, 1528), (1530, 1562, 1561, 1529), (1531, 1563, 1562, 1530), (1532, 1564, 1563, 1531), (1533, 1565, 1564, 1532), (1534, 1566, 1565, 1533), (1535, 1567, 1566, 1534), (1536, 1568, 1599, 1567), (1537, 1569, 1568, 1536), (1538, 1570, 1569, 1537), (1539, 1571, 1570, 1538), (1540, 1572, 1571, 1539), (1541, 1573, 1572, 1540), (1542, 1574, 1573, 1541), (1543, 1575, 1574, 1542), (1544, 1576, 1575, 1543), (1545, 1577, 1576, 1544), (1546, 1578, 1577, 1545), (1547, 1579, 1578, 1546), (1548, 1580, 1579, 1547), (1549, 1581, 1580, 1548), (1550, 1582, 1581, 1549), (1551, 1583, 1582, 1550), (1552, 1584, 1583, 1551), (1553, 1585, 1584, 1552), (1554, 1586, 1585, 1553), (1555, 1587, 1586, 1554), (1556, 1588, 1587, 1555), (1557, 1589, 1588, 1556), (1558, 1590, 1589, 1557), (1559, 1591, 1590, 1558), (1560, 1592, 1591, 1559), (1561, 1593, 1592, 1560), (1562, 1594, 1593, 1561), (1563, 1595, 1594, 1562), (1564, 1596, 1595, 1563), (1565, 1597, 1596, 1564), (1566, 1598, 1597, 1565), (1567, 1599, 1598, 1566), (1568, 1600, 1631, 1599), (1569, 1601, 1600, 1568), (1570, 1602, 1601, 1569), (1571, 1603, 1602, 1570), (1572, 1604, 1603, 1571), (1573, 1605, 1604, 1572), (1574, 1606, 1605, 1573), (1575, 1607, 1606, 1574), (1576, 1608, 1607, 1575), (1577, 1609, 1608, 1576), (1578, 1610, 1609, 1577), (1579, 1611, 1610, 1578), (1580, 1612, 1611, 1579), (1581, 1613, 1612, 1580), (1582, 1614, 1613, 1581), (1583, 1615, 1614, 1582), (1584, 1616, 1615, 1583), (1585, 1617, 1616, 1584), (1586, 1618, 1617, 1585), (1587, 1619, 1618, 1586), (1588, 1620, 1619, 1587), (1589, 1621, 1620, 1588), (1590, 1622, 1621, 1589), (1591, 1623, 1622, 1590), (1592, 1624, 1623, 1591), (1593, 1625, 1624, 1592), (1594, 1626, 1625, 1593), (1595, 1627, 1626, 1594), (1596, 1628, 1627, 1595), (1597, 1629, 1628, 1596), (1598, 1630, 1629, 1597), (1599, 1631, 1630, 1598), (1600, 1632, 1663, 1631), (1601, 1633, 1632, 1600), (1602, 1634, 1633, 1601), (1603, 1635, 1634, 1602), (1604, 1636, 1635, 1603), (1605, 1637, 1636, 1604), (1606, 1638, 1637, 1605), (1607, 1639, 1638, 1606), (1608, 1640, 1639, 1607), (1609, 1641, 1640, 1608), (1610, 1642, 1641, 1609), (1611, 1643, 1642, 1610), (1612, 1644, 1643, 1611), (1613, 1645, 1644, 1612), (1614, 1646, 1645, 1613), (1615, 1647, 1646, 1614), (1616, 1648, 1647, 1615), (1617, 1649, 1648, 1616), (1618, 1650, 1649, 1617), (1619, 1651, 1650, 1618), (1620, 1652, 1651, 1619), (1621, 1653, 1652, 1620), (1622, 1654, 1653, 1621), (1623, 1655, 1654, 1622), (1624, 1656, 1655, 1623), (1625, 1657, 1656, 1624), (1626, 1658, 1657, 1625), (1627, 1659, 1658, 1626), (1628, 1660, 1659, 1627), (1629, 1661, 1660, 1628), (1630, 1662, 1661, 1629), (1631, 1663, 1662, 1630), (1632, 1664, 1695, 1663), (1633, 1665, 1664, 1632), (1634, 1666, 1665, 1633), (1635, 1667, 1666, 1634), (1636, 1668, 1667, 1635), (1637, 1669, 1668, 1636), (1638, 1670, 1669, 1637), (1639, 1671, 1670, 1638), (1640, 1672, 1671, 1639), (1641, 1673, 1672, 1640), (1642, 1674, 1673, 1641), (1643, 1675, 1674, 1642), (1644, 1676, 1675, 1643), (1645, 1677, 1676, 1644), (1646, 1678, 1677, 1645), (1647, 1679, 1678, 1646), (1648, 1680, 1679, 1647), (1649, 1681, 1680, 1648), (1650, 1682, 1681, 1649), (1651, 1683, 1682, 1650), (1652, 1684, 1683, 1651), (1653, 1685, 1684, 1652), (1654, 1686, 1685, 1653), (1655, 1687, 1686, 1654), (1656, 1688, 1687, 1655), (1657, 1689, 1688, 1656), (1658, 1690, 1689, 1657), (1659, 1691, 1690, 1658), (1660, 1692, 1691, 1659), (1661, 1693, 1692, 1660), (1662, 1694, 1693, 1661), (1663, 1695, 1694, 1662), (1664, 1696, 1727, 1695), (1665, 1697, 1696, 1664), (1666, 1698, 1697, 1665), (1667, 1699, 1698, 1666), (1668, 1700, 1699, 1667), (1669, 1701, 1700, 1668), (1670, 1702, 1701, 1669), (1671, 1703, 1702, 1670), (1672, 1704, 1703, 1671), (1673, 1705, 1704, 1672), (1674, 1706, 1705, 1673), (1675, 1707, 1706, 1674), (1676, 1708, 1707, 1675), (1677, 1709, 1708, 1676), (1678, 1710, 1709, 1677), (1679, 1711, 1710, 1678), (1680, 1712, 1711, 1679), (1681, 1713, 1712, 1680), (1682, 1714, 1713, 1681), (1683, 1715, 1714, 1682), (1684, 1716, 1715, 1683), (1685, 1717, 1716, 1684), (1686, 1718, 1717, 1685), (1687, 1719, 1718, 1686), (1688, 1720, 1719, 1687), (1689, 1721, 1720, 1688), (1690, 1722, 1721, 1689), (1691, 1723, 1722, 1690), (1692, 1724, 1723, 1691), (1693, 1725, 1724, 1692), (1694, 1726, 1725, 1693), (1695, 1727, 1726, 1694), (1696, 1728, 1759, 1727), (1697, 1729, 1728, 1696), (1698, 1730, 1729, 1697), (1699, 1731, 1730, 1698), (1700, 1732, 1731, 1699), (1701, 1733, 1732, 1700), (1702, 1734, 1733, 1701), (1703, 1735, 1734, 1702), (1704, 1736, 1735, 1703), (1705, 1737, 1736, 1704), (1706, 1738, 1737, 1705), (1707, 1739, 1738, 1706), (1708, 1740, 1739, 1707), (1709, 1741, 1740, 1708), (1710, 1742, 1741, 1709), (1711, 1743, 1742, 1710), (1712, 1744, 1743, 1711), (1713, 1745, 1744, 1712), (1714, 1746, 1745, 1713), (1715, 1747, 1746, 1714), (1716, 1748, 1747, 1715), (1717, 1749, 1748, 1716), (1718, 1750, 1749, 1717), (1719, 1751, 1750, 1718), (1720, 1752, 1751, 1719), (1721, 1753, 1752, 1720), (1722, 1754, 1753, 1721), (1723, 1755, 1754, 1722), (1724, 1756, 1755, 1723), (1725, 1757, 1756, 1724), (1726, 1758, 1757, 1725), (1727, 1759, 1758, 1726)])
me_cylinder_001.polygons.foreach_set('use_smooth', [0, 0, 0, 0, 0, 0, 0, 0, 0, 0, 0, 0, 0, 0, 0, 0, 0, 0, 0, 0, 0, 0, 0, 0, 0, 0, 0, 0, 0, 0, 0, 0, 0, 0, 0, 0, 0, 0, 0, 0, 0, 0, 0, 0, 0, 0, 0, 0, 0, 0, 0, 0, 0, 0, 0, 0, 0, 0, 0, 0, 0, 0, 0, 0, 0, 0, 0, 0, 0, 0, 0, 0, 0, 0, 0, 0, 0, 0, 0, 0, 0, 0, 0, 0, 0, 0, 0, 0, 0, 0, 0, 0, 0, 0, 0, 0, 0, 0, 0, 1, 1, 1, 1, 1, 1, 1, 1, 1, 1, 1, 1, 1, 1, 1, 1, 1, 1, 1, 1, 1, 1, 1, 1, 1, 1, 1, 1, 1, 1, 1, 1, 1, 1, 1, 1, 1, 1, 1, 1, 1, 1, 1, 1, 1, 1, 1, 1, 1, 1, 1, 1, 1, 1, 1, 1, 1, 1, 1, 1, 1, 1, 1, 1, 1, 1, 1, 1, 1, 1, 1, 1, 1, 1, 1, 1, 1, 1, 1, 1, 1, 1, 1, 1, 1, 1, 1, 1, 1, 1, 1, 1, 1, 1, 1, 1, 1, 1, 1, 1, 1, 1, 1, 1, 1, 1, 1, 1, 1, 1, 1, 1, 1, 1, 1, 1, 1, 1, 1, 1, 1, 1, 1, 1, 1, 1, 1, 1, 1, 1, 1, 1, 1, 1, 1, 1, 1, 1, 1, 1, 1, 1, 1, 1, 1, 1, 1, 1, 1, 1, 1, 1, 1, 1, 1, 1, 1, 1, 1, 1, 1, 1, 1, 1, 1, 1, 1, 1, 1, 1, 1, 1, 1, 1, 1, 1, 1, 1, 1, 1, 1, 1, 1, 1, 1, 1, 1, 1, 1, 1, 1, 1, 1, 1, 1, 1, 1, 1, 1, 1, 1, 1, 1, 1, 1, 1, 1, 1, 1, 1, 1, 1, 1, 1, 1, 1, 1, 1, 1, 1, 1, 1, 1, 1, 1, 1, 1, 1, 1, 1, 1, 1, 1, 1, 1, 1, 1, 1, 1, 1, 1, 1, 1, 1, 1, 1, 1, 1, 1, 1, 1, 1, 1, 1, 1, 1, 1, 1, 1, 1, 1, 1, 1, 1, 1, 1, 1, 1, 1, 1, 1, 1, 1, 1, 1, 1, 1, 1, 1, 1, 1, 1, 1, 1, 1, 1, 1, 1, 1, 1, 1, 1, 1, 1, 1, 1, 1, 1, 1, 1, 1, 1, 1, 1, 1, 1, 1, 1, 1, 1, 1, 1, 1, 1, 1, 1, 1, 1, 1, 1, 1, 1, 1, 1, 1, 1, 1, 1, 1, 1, 1, 1, 1, 1, 1, 1, 1, 1, 1, 1, 1, 1, 1, 1, 1, 1, 1, 1, 1, 1, 1, 1, 1, 1, 1, 1, 1, 1, 1, 1, 1, 1, 1, 1, 1, 1, 1, 1, 1, 1, 1, 1, 1, 1, 1, 1, 1, 1, 1, 1, 1, 1, 1, 1, 1, 1, 1, 1, 1, 1, 1, 1, 1, 1, 1, 1, 1, 1, 1, 1, 1, 1, 1, 1, 1, 1, 1, 1, 1, 1, 1, 1, 1, 1, 1, 1, 1, 1, 1, 1, 1, 1, 1, 1, 1, 1, 1, 1, 1, 1, 1, 1, 1, 1, 1, 1, 1, 1, 1, 1, 1, 1, 1, 1, 1, 1, 1, 1, 1, 1, 1, 1, 1, 1, 1, 1, 1, 1, 1, 1, 1, 1, 1, 1, 1, 1, 1, 1, 1, 1, 1, 1, 1, 1, 1, 1, 1, 1, 1, 1, 1, 1, 1, 1, 1, 1, 1, 1, 1, 1, 1, 1, 1, 1, 1, 1, 1, 1, 1, 1, 1, 1, 1, 1, 1, 1, 1, 1, 1, 1, 1, 1, 1, 1, 1, 1, 1, 1, 1, 1, 1, 1, 1, 1, 1, 1, 1, 1, 1, 1, 1, 1, 1, 1, 1, 1, 1, 1, 1, 1, 1, 1, 1, 1, 1, 1, 1, 1, 1, 1, 1, 1, 1, 1, 1, 1, 1, 1, 1, 1, 1, 1, 1, 1, 1, 1, 1, 1, 1, 1, 1, 1, 1, 1, 1, 1, 1, 1, 1, 1, 1, 1, 1, 1, 1, 1, 1, 1, 1, 1, 1, 1, 1, 1, 1, 1, 1, 1, 1, 1, 1, 1, 1, 1, 1, 1, 1, 1, 1, 1, 1, 1, 1, 1, 1, 1, 1, 1, 1, 1, 1, 1, 1, 1, 1, 1, 1, 1, 1, 1, 1, 1, 1, 1, 1, 1, 1, 1, 1, 1, 1, 1, 1, 1, 1, 1, 1, 1, 1, 1, 1, 1, 1, 1, 1, 1, 1, 1, 1, 1, 1, 1, 1, 1, 1, 1, 1, 1, 1, 1, 1, 1, 1, 1, 1, 1, 1, 1, 1, 1, 1, 1, 1, 1, 1, 1, 1, 1, 1, 1, 1, 1, 1, 1, 1, 1, 1, 1, 1, 1, 1, 1, 1, 1, 1, 1, 1, 1, 1, 1, 1, 1, 1, 1, 1, 1, 1, 1, 1, 1, 1, 1, 1, 1, 1, 1, 1, 1, 1, 1, 1, 1, 1, 1, 1, 1, 1, 1, 1, 1, 1, 1, 1, 1, 1, 1, 1, 1, 1, 1, 1, 1, 1, 1, 1, 1, 1, 1, 1, 1, 1, 1, 1, 1, 1, 1, 1, 1, 1, 1, 1, 1, 1, 1, 1, 1, 1, 1, 1, 1, 1, 1, 1, 1, 1, 1, 1, 1, 1, 1, 1, 1, 1, 1, 1, 1, 1, 1, 1, 1, 1, 1, 1, 1, 1, 1, 1, 1, 1, 1, 1, 1, 1, 1, 1, 1, 1, 1, 1, 1, 1, 1, 1, 1, 1, 1, 1, 1, 1, 1, 1, 1, 1, 1, 1, 1, 1, 1, 1, 1, 1, 1, 1, 1, 1, 1, 1, 1, 1, 1, 1, 1, 1, 1, 1, 1, 1, 1, 1, 1, 1, 1, 1, 1, 1, 1, 1, 1, 1, 1, 1, 1, 1, 1, 1, 1, 1, 1, 1, 1, 1, 1, 1, 1, 1, 1, 1, 1, 1, 1, 1, 1, 1, 1, 1, 1, 1, 1, 1, 1, 1, 1, 1, 1, 1, 1, 1, 1, 1, 1, 1, 1, 1, 1, 1, 1, 1, 1, 1, 1, 1, 1, 1, 1, 1, 1, 1, 1, 1, 1, 1, 1, 1, 1, 1, 1, 1, 1, 1, 1, 1, 1, 1, 1, 1, 1, 1, 1, 1, 1, 1, 1, 1, 1, 1, 1, 1, 1, 1, 1, 1, 1, 1, 1, 1, 1, 1, 1, 1, 1, 1, 1, 1, 1, 1, 1, 1, 1, 1, 1, 1, 1, 1, 1, 1, 1, 1, 1, 1, 1, 1, 1, 1, 1, 1, 1, 1, 1, 1, 1, 1, 1, 1, 1, 1, 1, 1, 1, 1, 1, 1, 1, 1, 1, 1, 1, 1, 1, 1, 1, 1, 1, 1, 1, 1, 1, 1, 1, 1, 1, 1, 1, 1, 1, 1, 1, 1, 1, 1, 1, 1, 1, 1, 1, 1, 1, 1, 1, 1, 1, 1, 1, 1, 1, 1, 1, 1, 1, 1, 1, 1, 1, 1, 1, 1, 1, 1, 1, 1, 1, 1, 1, 1, 1, 1, 1, 1, 1, 1, 1, 1, 1, 1, 1, 1, 1, 1, 1, 1, 1, 1, 1, 1, 1, 1, 1, 1, 1, 1, 1, 1, 1, 1, 1, 1, 1, 1, 1, 1, 1, 1, 1, 1, 1, 1, 1, 1, 1, 1, 1, 1, 1, 1, 1, 1, 1, 1, 1, 1, 1, 1, 1, 1, 1, 1, 1, 1, 1, 1, 1, 1, 1, 1, 1, 1, 1, 1, 1, 1, 1, 1, 1, 1, 1, 1, 1, 1, 1, 1, 1, 1, 1, 1, 1, 1, 1, 1, 1, 1, 1, 1, 1, 1, 1, 1, 1, 1, 1, 1, 1, 1, 1, 1, 1, 1, 1, 1, 1, 1, 1, 1, 1, 1, 1, 1, 1, 1, 1, 1, 1, 1, 1, 1, 1, 1, 1, 1, 1, 1, 1, 1, 1, 1, 1, 1, 1, 1, 1, 1, 1, 1, 1, 1, 1, 1, 1, 1, 1, 1, 1, 1, 1, 1, 1, 1, 1, 1, 1, 1, 1, 1, 1, 1, 1, 1, 1, 1, 1, 1, 1, 1, 1, 1, 1, 1, 1, 1, 1, 1, 1, 1, 1, 1, 1, 1, 1, 1, 1, 1, 1, 1, 1, 1, 1, 1, 1, 1, 1, 1, 1, 1, 1, 1, 1, 1, 1, 1, 1, 1, 1, 1, 1, 1, 1, 1, 1, 1, 1, 1, 1, 1, 1, 1, 1, 1, 1, 1, 1, 1, 1, 1, 1, 1, 1, 1, 1, 1, 1, 1, 1, 1, 1, 1, 1, 1, 1, 1, 1, 1, 1, 1, 1, 1, 1, 1, 1, 1, 1, 1, 1, 1, 1, 1, 1, 1, 1, 1, 1, 1, 1, 1, 1, 1, 1, 1, 1, 1, 1, 1, 1, 1, 1, 1, 1, 1, 1, 1, 1, 1, 1, 1, 1, 1, 1, 1, 1, 1, 1, 1, 1, 1, 1, 1, 1, 1, 1, 1, 1, 1, 1, 1, 1, 1, 1, 1, 1, 1, 1, 1, 1, 1, 1, 1, 1, 1, 1, 1, 1, 1, 1, 1, 1, 1, 1, 1, 1, 1, 1, 1, 1, 1, 1, 1, 1, 1, 1, 1, 1, 1, 1, 1, 1, 1, 1, 1, 1, 1, 1, 1, 1, 1, 1, 1, 1, 1, 1, 1, 1, 1, 1, 1, 1, 1, 1, 1, 1, 1, 1, 1, 1, 1, 1, 1, 1, 1, 1, 1, 1, 1, 1, 1, 1, 1, 1, 1, 1, 1, 1, 1, 1, 1, 1, 1, 1, 1, 1, 1, 1, 1, 1, 1, 1, 1, 1, 1, 1, 1, 1, 1, 1, 1, 1, 1, 1, 1, 1, 1, 1, 1, 1, 1, 1, 1, 1, 1, 1, 1, 1, 1, 1, 1, 1, 1, 1, 1, 1, 1, 1, 1, 1, 1, 1, 1, 1, 1, 1])
me_cylinder_001.use_remesh_preserve_volume = False
me_cylinder_001.use_remesh_preserve_attributes = False
me_cylinder_001.use_mirror_vertex_groups = False
me_cylinder_001.update()

# ---- objects
ob_pendulum_base = bpy.data.objects.new('pendulum_base', me_cylinder_001)

# ---- transforms, parenting, visibility, modifiers, constraints
ob_pendulum_base.location = (0.09398, -5.176, 2.464)
ob_pendulum_base.rotation_euler = (-3.154, -0.02273, -0.0259)
ob_pendulum_base.scale = (0.9049, 0.9049, 70.33)
ob_pendulum_base.lineart.crease_threshold = 0.0

# ---- collection membership
col_collection_1.objects.link(ob_pendulum_base)

# ---- scene / render settings (as saved in the file)
scene.frame_start = 1; scene.frame_end = 250; scene.frame_set(4)
scene.render.engine = 'BLENDER_EEVEE_NEXT'
scene.render.resolution_percentage = 50
scene.render.dither_intensity = 0.0
scene.cycles.use_denoising = False
scene.cycles.samples = 10
scene.cycles.sampling_pattern = 'TABULATED_SOBOL'
scene.cycles.light_sampling_threshold = 0.0
scene.cycles.use_adaptive_sampling = False
scene.cycles.use_light_tree = False
scene.cycles.blur_glossy = 0.0
scene.cycles.volume_bounces = 1
scene.cycles.pixel_filter_type = 'GAUSSIAN'
scene.cycles.sample_clamp_indirect = 0.0
scene.view_settings.view_transform = 'Standard'
scene.unit_settings.scale_length = 0.01
bpy.context.view_layer.update()

# ---- added for rendering (the .blend has no active camera and no usable light): camera, sun
cam_auto = bpy.data.cameras.new('AutoCamera')
cam_auto.lens = 50.0
cam_auto.sensor_width = 36.0
cam_auto.clip_end = 3344.84
ob_auto_camera = bpy.data.objects.new('AutoCamera', cam_auto)
scene.collection.objects.link(ob_auto_camera)
ob_auto_camera.location = (193.407, -234.472, 57.0257)
ob_auto_camera.rotation_euler = (1.09748, -7.21219e-08, 0.694738)
scene.camera = ob_auto_camera
light_auto_sun = bpy.data.lights.new('AutoSun', 'SUN')
light_auto_sun.energy = 3.0
light_auto_sun.angle = 0.0523599
ob_auto_sun = bpy.data.objects.new('AutoSun', light_auto_sun)
scene.collection.objects.link(ob_auto_sun)
ob_auto_sun.rotation_euler = (0.872665, 0.174533, 0.523599)
bpy.context.view_layer.update()
